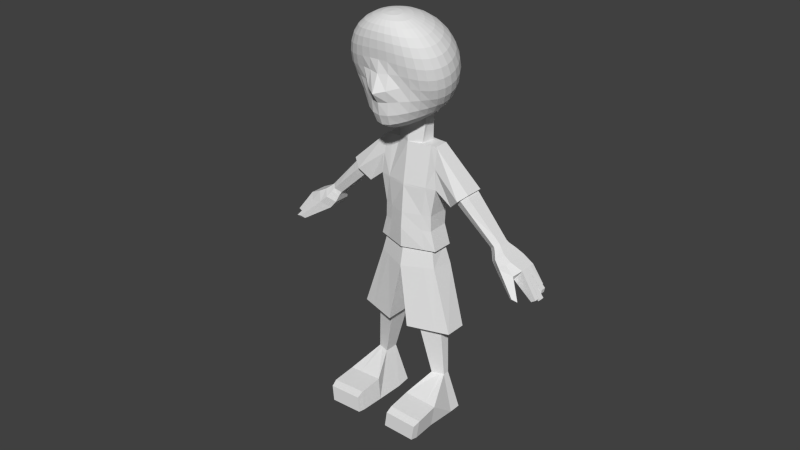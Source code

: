 # Source: character4-Bone_Weight.blend  (saved by Blender 3.4.6; exported with 4.5.12 LTS)
import bpy
from mathutils import Matrix  # noqa: F401  (used for matrix-valued properties, if any)

bpy.ops.wm.read_factory_settings(use_empty=True)
scene = bpy.context.scene
scene.name = 'Scene'

# ---- collections
col_collection_1 = bpy.data.collections.new('Collection 1'); scene.collection.children.link(col_collection_1)

# ---- world
world_world = bpy.data.worlds.new('World'); scene.world = world_world
world_world.color = (0.05088, 0.05088, 0.05088)
world_world.use_sun_shadow = False
world_world.sun_shadow_jitter_overblur = 0.0
world_world.cycles.sampling_method = 'NONE'
world_world.cycles.sample_map_resolution = 256

# ---- meshes
me_sphere = bpy.data.meshes.new('Sphere')
me_sphere.from_pydata([(-5.821e-08, 0.4234, 2.128), (-5.821e-08, 0.6634, 2.008), (-5.821e-08, 0.8997, 1.845), (-5.821e-08, 1.119, 1.642), (-5.821e-08, 1.309, 1.404), (-5.821e-08, 1.453, 1.136), (-5.821e-08, 1.541, 0.8441), (-5.821e-08, 1.571, 0.541), (-5.821e-08, 1.541, 0.2378), (-5.821e-08, 0.8805, -0.751), (0.05914, 0.4188, 2.128), (0.116, 0.6535, 2.009), (0.1684, 0.8845, 1.845), (0.2143, 1.099, 1.642), (0.252, 1.284, 1.404), (0.2801, 1.425, 1.136), (0.2973, 1.512, 0.8441), (0.3031, 1.541, 0.541), (0.2973, 1.512, 0.2378), (0.2801, 1.425, -0.05363), (0.252, 1.284, -0.3223), (0.2143, 1.095, -0.5577), (0.1684, 0.8639, -0.751), (0.116, 0.6043, -0.8922), (0.05914, 0.3247, -0.973), (0.116, 0.405, 2.131), (0.2275, 0.6245, 2.012), (0.3303, 0.8398, 1.848), (0.4205, 1.039, 1.644), (0.4944, 1.211, 1.404), (0.5493, 1.344, 1.136), (0.5832, 1.425, 0.8441), (0.5946, 1.453, 0.541), (0.5832, 1.425, 0.2378), (0.5493, 1.344, -0.05363), (0.4944, 1.211, -0.3223), (0.4205, 1.032, -0.5577), (0.3303, 0.8149, -0.7509), (0.2275, 0.5718, -0.8914), (0.116, 0.307, -0.9726), (0.1684, 0.3827, 2.134), (0.3303, 0.5778, 2.017), (0.4796, 0.768, 1.853), (0.6104, 0.9435, 1.647), (0.7178, 1.094, 1.406), (0.7975, 1.211, 1.136), (0.8467, 1.284, 0.8441), (0.8632, 1.309, 0.541), (0.8467, 1.284, 0.2378), (0.7975, 1.211, -0.05363), (0.7178, 1.091, -0.3223), (0.6104, 0.9308, -0.5577), (0.4796, 0.7361, -0.7503), (0.3303, 0.5194, -0.8898), (0.1684, 0.2781, -0.9718), (0.2143, 0.3531, 2.139), (0.4205, 0.5159, 2.024), (0.6104, 0.6733, 1.861), (0.7769, 0.8175, 1.654), (0.9135, 0.9406, 1.41), (1.015, 1.035, 1.137), (1.078, 1.095, 0.8443), (1.099, 1.116, 0.541), (1.078, 1.095, 0.2378), (1.015, 1.032, -0.05363), (0.9135, 0.9308, -0.3223), (0.7769, 0.7948, -0.5573), (0.6104, 0.6316, -0.7486), (0.4205, 0.4497, -0.8872), (0.2143, 0.2387, -0.9708), (0.252, 0.3173, 2.145), (0.4944, 0.442, 2.034), (0.7178, 0.5608, 1.872), (0.9135, 0.6685, 1.665), (1.074, 0.7595, 1.419), (1.194, 0.8286, 1.144), (1.267, 0.8713, 0.8486), (1.292, 0.8846, 0.5435), (1.267, 0.8666, 0.2395), (1.194, 0.8172, -0.05218), (1.074, 0.7382, -0.3203), (0.9135, 0.6331, -0.5544), (0.7178, 0.507, -0.7448), (0.4944, 0.3656, -0.8834), (0.252, 0.1898, -0.9696), (0.2801, 0.2771, 2.153), (0.5494, 0.3597, 2.047), (0.7975, 0.4367, 1.887), (1.015, 0.5049, 1.681), (1.194, 0.5613, 1.434), (1.326, 0.6029, 1.158), (1.408, 0.6271, 0.8604), (1.436, 0.6321, 0.5533), (1.408, 0.6168, 0.2478), (1.326, 0.5812, -0.04475), (1.194, 0.5263, -0.3133), (1.015, 0.4544, -0.5476), (0.7975, 0.3684, -0.7383), (0.5493, 0.2668, -0.8789), (0.2801, 0.1328, -0.9683), (0.2973, 0.2342, 2.161), (0.5832, 0.273, 2.062), (0.8467, 0.3071, 1.907), (1.078, 0.3355, 1.703), (1.267, 0.3571, 1.458), (1.408, 0.371, 1.181), (1.495, 0.3764, 0.8818), (1.524, 0.3727, 0.5729), (1.495, 0.3597, 0.2653), (1.408, 0.3374, -0.0292), (1.267, 0.3064, -0.2996), (1.078, 0.2677, -0.5357), (0.8467, 0.2225, -0.7285), (0.5832, 0.1552, -0.8742), (0.2973, 0.06952, -0.967), (0.3031, 0.1903, 2.17), (0.5946, 0.1857, 2.079), (0.8632, 0.1784, 1.931), (1.099, 0.1687, 1.732), (1.292, 0.1575, 1.49), (1.436, 0.1452, 1.214), (1.524, 0.1326, 0.9145), (1.554, 0.1203, 0.6038), (1.524, 0.1087, 0.2936), (1.436, 0.09831, -0.004213), (1.292, 0.0893, -0.2783), (1.099, 0.08188, -0.5183), (0.8632, 0.06698, -0.7171), (0.5946, 0.03332, -0.8696), (0.3031, 0.001804, -0.9658), (0.2973, 0.1473, 2.18), (0.5832, 0.1016, 2.099), (0.8467, 0.05612, 1.959), (1.078, 0.0124, 1.767), (1.267, -0.02799, 1.53), (1.408, -0.0634, 1.257), (1.495, -0.09217, 0.9587), (1.524, -0.1128, 0.6465), (1.495, -0.124, 0.333), (1.408, -0.1249, 0.03046), (1.267, -0.1151, -0.2493), (1.078, -0.1005, -0.4966), (0.8467, -0.1003, -0.706), (0.5832, -0.09555, -0.8654), (0.2973, -0.06802, -0.9648), (0.2801, 0.1067, 2.19), (0.5493, 0.02375, 2.119), (0.7975, -0.05486, 1.99), (1.015, -0.1273, 1.808), (1.194, -0.1916, 1.578), (1.326, -0.2461, 1.31), (1.408, -0.2884, 1.013), (1.436, -0.3167, 0.7), (1.408, -0.3288, 0.3825), (1.326, -0.3231, 0.0738), (1.194, -0.3024, -0.2143), (1.015, -0.2931, -0.4759), (0.7975, -0.2762, -0.6966), (0.5493, -0.2277, -0.8623), (0.2801, -0.1374, -0.9641), (0.252, 0.06997, 2.2), (0.4944, -0.04517, 2.14), (0.7178, -0.151, 2.023), (0.9135, -0.2458, 1.852), (1.074, -0.3281, 1.631), (1.194, -0.3967, 1.37), (1.267, -0.4496, 1.076), (1.292, -0.4846, 0.7614), (1.267, -0.499, 0.4394), (1.194, -0.4911, 0.1231), (1.074, -0.4951, -0.1816), (0.9135, -0.4957, -0.459), (0.7178, -0.4566, -0.6898), (0.4944, -0.3586, -0.8604), (0.252, -0.2035, -0.9636), (0.2143, 0.03834, 2.208), (0.4205, -0.1032, 2.159), (0.6104, -0.23, 2.054), (0.7769, -0.3407, 1.895), (0.9135, -0.4348, 1.686), (1.015, -0.5123, 1.432), (1.078, -0.5725, 1.142), (1.099, -0.6133, 0.8265), (1.078, -0.6313, 0.4995), (1.015, -0.654, 0.1685), (0.9135, -0.6974, -0.156), (0.7769, -0.704, -0.448), (0.6104, -0.6352, -0.6868), (0.4205, -0.4823, -0.86), (0.2143, -0.2633, -0.9635), (0.1684, 0.01279, 2.216), (0.3303, -0.1492, 2.176), (0.4796, -0.2909, 2.083), (0.6104, -0.4114, 1.935), (0.7178, -0.5117, 1.737), (0.7975, -0.5934, 1.491), (0.8467, -0.6577, 1.205), (0.8632, -0.7034, 0.8894), (0.8467, -0.7354, 0.5553), (0.7975, -0.8195, 0.2032), (0.7178, -0.9015, -0.1401), (0.6104, -0.9082, -0.4441), (0.4796, -0.8022, -0.6875), (0.3303, -0.5918, -0.8609), (0.1684, -0.3139, -0.9636), (-5.821e-08, -0.0108, -0.9987), (0.116, -0.005953, 2.222), (0.2275, -0.1823, 2.19), (0.3303, -0.3337, 2.105), (0.4205, -0.4593, 1.968), (0.4944, -0.5613, 1.779), (0.5493, -0.6433, 1.542), (0.5832, -0.709, 1.26), (0.5946, -0.7585, 0.9433), (0.5832, -0.8308, 0.5969), (0.5493, -0.9714, 0.2256), (0.4944, -1.088, -0.1338), (0.4205, -1.09, -0.4464), (0.3303, -0.943, -0.691), (0.2275, -0.6789, -0.8625), (0.116, -0.3525, -0.9638), (0.05914, -0.01739, 2.225), (0.116, -0.2023, 2.198), (0.1684, -0.3588, 2.12), (0.2143, -0.4866, 1.99), (0.252, -0.5879, 1.808), (0.2801, -0.668, 1.576), (0.2973, -0.7331, 1.298), (0.3031, -0.8337, 0.9745), (0.2973, -1.091, 0.5977), (0.2801, -1.113, 0.2331), (0.252, -1.226, -0.1339), (0.2143, -1.223, -0.4518), (0.1684, -1.04, -0.695), (0.116, -0.7354, -0.864), (0.05914, -0.3767, -0.964), (-6.942e-08, -0.02124, 2.226), (5.831e-09, -0.2089, 2.201), (-1.732e-08, -0.3671, 2.125), (-9.836e-08, -0.4954, 1.997), (-1.91e-07, -0.5961, 1.818), (4.056e-08, -0.6748, 1.589), (-1.91e-07, -0.7389, 1.312), (-2.141e-07, -0.9142, 0.9787), (-1.91e-07, -1.29, 0.5838), (4.056e-08, -1.199, 0.2307), (-1.91e-07, -1.278, -0.135), (-9.836e-08, -1.274, -0.4549), (-7.521e-08, -1.075, -0.6968), (-5.205e-08, -0.755, -0.8646), (-5.205e-08, -0.3849, -0.964), (-0.05914, -0.01739, 2.225), (-0.116, -0.2023, 2.198), (-0.1684, -0.3588, 2.12), (-0.2143, -0.4866, 1.99), (-0.252, -0.5879, 1.808), (-0.2801, -0.668, 1.576), (-0.2973, -0.7331, 1.298), (-0.3031, -0.8337, 0.9745), (-0.2973, -1.091, 0.5977), (-0.2801, -1.113, 0.2331), (-0.252, -1.226, -0.1339), (-0.2143, -1.223, -0.4518), (-0.1684, -1.04, -0.695), (-0.116, -0.7354, -0.864), (-0.05914, -0.3767, -0.964), (-0.116, -0.005953, 2.222), (-0.2275, -0.1823, 2.19), (-0.3303, -0.3337, 2.105), (-0.4205, -0.4593, 1.968), (-0.4944, -0.5613, 1.779), (-0.5493, -0.6433, 1.542), (-0.5832, -0.709, 1.26), (-0.5946, -0.7585, 0.9433), (-0.5832, -0.8308, 0.5969), (-0.5493, -0.9714, 0.2256), (-0.4944, -1.088, -0.1338), (-0.4205, -1.09, -0.4464), (-0.3303, -0.943, -0.691), (-0.2275, -0.6789, -0.8625), (-0.116, -0.3525, -0.9638), (-0.1684, 0.01279, 2.216), (-0.3303, -0.1492, 2.176), (-0.4796, -0.2909, 2.083), (-0.6104, -0.4114, 1.935), (-0.7178, -0.5117, 1.737), (-0.7975, -0.5934, 1.491), (-0.8467, -0.6577, 1.205), (-0.8632, -0.7034, 0.8894), (-0.8467, -0.7354, 0.5553), (-0.7975, -0.8195, 0.2032), (-0.7178, -0.9015, -0.1401), (-0.6104, -0.9082, -0.4441), (-0.4796, -0.8022, -0.6875), (-0.3303, -0.5918, -0.8609), (-0.1684, -0.3139, -0.9636), (-4.162e-07, 0.1919, 2.201), (-0.2143, 0.03834, 2.208), (-0.4205, -0.1032, 2.159), (-0.6104, -0.23, 2.054), (-0.7769, -0.3407, 1.895), (-0.9135, -0.4348, 1.686), (-1.015, -0.5123, 1.432), (-1.078, -0.5725, 1.142), (-1.099, -0.6133, 0.8265), (-1.078, -0.6313, 0.4995), (-1.015, -0.654, 0.1685), (-0.9135, -0.6974, -0.156), (-0.7769, -0.704, -0.448), (-0.6104, -0.6352, -0.6868), (-0.4205, -0.4823, -0.86), (-0.2143, -0.2633, -0.9635), (-0.252, 0.06997, 2.2), (-0.4944, -0.04517, 2.14), (-0.7178, -0.151, 2.023), (-0.9135, -0.2458, 1.852), (-1.074, -0.3281, 1.631), (-1.194, -0.3967, 1.37), (-1.267, -0.4496, 1.076), (-1.292, -0.4846, 0.7614), (-1.267, -0.499, 0.4394), (-1.194, -0.4911, 0.1231), (-1.074, -0.4951, -0.1816), (-0.9135, -0.4957, -0.459), (-0.7178, -0.4566, -0.6898), (-0.4944, -0.3586, -0.8604), (-0.252, -0.2035, -0.9636), (-0.2801, 0.1067, 2.19), (-0.5493, 0.02375, 2.119), (-0.7975, -0.05486, 1.99), (-1.015, -0.1273, 1.808), (-1.194, -0.1916, 1.578), (-1.326, -0.2461, 1.31), (-1.408, -0.2884, 1.013), (-1.436, -0.3167, 0.7), (-1.408, -0.3288, 0.3825), (-1.326, -0.3231, 0.0738), (-1.194, -0.3024, -0.2143), (-1.015, -0.2931, -0.4759), (-0.7975, -0.2762, -0.6966), (-0.5493, -0.2277, -0.8623), (-0.2801, -0.1374, -0.9641), (-0.2973, 0.1473, 2.18), (-0.5832, 0.1016, 2.099), (-0.8467, 0.05612, 1.959), (-1.078, 0.0124, 1.767), (-1.267, -0.02799, 1.53), (-1.408, -0.0634, 1.257), (-1.495, -0.09217, 0.9587), (-1.524, -0.1128, 0.6465), (-1.495, -0.124, 0.333), (-1.408, -0.1249, 0.03046), (-1.267, -0.1151, -0.2493), (-1.078, -0.1005, -0.4966), (-0.8467, -0.1003, -0.706), (-0.5832, -0.09555, -0.8654), (-0.2973, -0.06802, -0.9648), (-0.3031, 0.1903, 2.17), (-0.5946, 0.1857, 2.079), (-0.8632, 0.1784, 1.931), (-1.099, 0.1687, 1.732), (-1.292, 0.1575, 1.49), (-1.436, 0.1452, 1.214), (-1.524, 0.1326, 0.9145), (-1.554, 0.1203, 0.6038), (-1.524, 0.1087, 0.2936), (-1.436, 0.09831, -0.004212), (-1.292, 0.0893, -0.2783), (-1.099, 0.08188, -0.5183), (-0.8632, 0.06698, -0.7171), (-0.5946, 0.03332, -0.8696), (-0.3031, 0.001804, -0.9658), (-0.2973, 0.2342, 2.161), (-0.5832, 0.273, 2.062), (-0.8467, 0.3071, 1.907), (-1.078, 0.3355, 1.703), (-1.267, 0.3571, 1.458), (-1.408, 0.371, 1.181), (-1.495, 0.3764, 0.8818), (-1.524, 0.3727, 0.5729), (-1.495, 0.3597, 0.2653), (-1.408, 0.3374, -0.0292), (-1.267, 0.3064, -0.2996), (-1.078, 0.2677, -0.5357), (-0.8467, 0.2225, -0.7285), (-0.5832, 0.1552, -0.8742), (-0.2973, 0.06952, -0.967), (-0.2801, 0.2771, 2.153), (-0.5493, 0.3597, 2.047), (-0.7975, 0.4367, 1.887), (-1.015, 0.5049, 1.681), (-1.194, 0.5613, 1.434), (-1.326, 0.6029, 1.158), (-1.408, 0.6271, 0.8604), (-1.436, 0.6321, 0.5533), (-1.408, 0.6168, 0.2478), (-1.326, 0.5812, -0.04475), (-1.194, 0.5263, -0.3133), (-1.015, 0.4544, -0.5476), (-0.7975, 0.3684, -0.7383), (-0.5493, 0.2668, -0.8789), (-0.2801, 0.1328, -0.9683), (-0.252, 0.3173, 2.145), (-0.4944, 0.442, 2.034), (-0.7178, 0.5608, 1.872), (-0.9135, 0.6685, 1.665), (-1.074, 0.7595, 1.419), (-1.194, 0.8286, 1.144), (-1.267, 0.8713, 0.8486), (-1.292, 0.8846, 0.5435), (-1.267, 0.8666, 0.2395), (-1.194, 0.8172, -0.05218), (-1.074, 0.7382, -0.3203), (-0.9135, 0.6331, -0.5544), (-0.7178, 0.507, -0.7448), (-0.4944, 0.3656, -0.8834), (-0.252, 0.1898, -0.9696), (-0.2143, 0.3531, 2.139), (-0.4205, 0.5159, 2.024), (-0.6104, 0.6733, 1.861), (-0.7769, 0.8175, 1.654), (-0.9135, 0.9406, 1.41), (-1.015, 1.035, 1.137), (-1.078, 1.095, 0.8443), (-1.099, 1.116, 0.541), (-1.078, 1.095, 0.2378), (-1.015, 1.032, -0.05363), (-0.9135, 0.9308, -0.3223), (-0.7769, 0.7948, -0.5573), (-0.6104, 0.6316, -0.7486), (-0.4205, 0.4497, -0.8872), (-0.2143, 0.2387, -0.9708), (-0.1684, 0.3827, 2.134), (-0.3303, 0.5778, 2.017), (-0.4796, 0.768, 1.853), (-0.6104, 0.9435, 1.647), (-0.7178, 1.094, 1.406), (-0.7975, 1.211, 1.136), (-0.8467, 1.284, 0.8441), (-0.8632, 1.309, 0.541), (-0.8467, 1.284, 0.2378), (-0.7975, 1.211, -0.05363), (-0.7178, 1.091, -0.3223), (-0.6104, 0.9308, -0.5577), (-0.4796, 0.7361, -0.7503), (-0.3303, 0.5194, -0.8898), (-0.1684, 0.2781, -0.9718), (-0.116, 0.405, 2.131), (-0.2275, 0.6245, 2.012), (-0.3303, 0.8398, 1.848), (-0.4205, 1.039, 1.644), (-0.4944, 1.211, 1.404), (-0.5493, 1.344, 1.136), (-0.5832, 1.425, 0.8441), (-0.5946, 1.453, 0.541), (-0.5832, 1.425, 0.2378), (-0.5493, 1.344, -0.05363), (-0.4944, 1.211, -0.3223), (-0.4205, 1.032, -0.5577), (-0.3303, 0.8149, -0.7509), (-0.2275, 0.5718, -0.8914), (-0.116, 0.307, -0.9726), (-0.05914, 0.4188, 2.128), (-0.116, 0.6535, 2.009), (-0.1684, 0.8845, 1.845), (-0.2143, 1.099, 1.642), (-0.252, 1.284, 1.404), (-0.2801, 1.425, 1.136), (-0.2973, 1.512, 0.8441), (-0.3031, 1.541, 0.541), (-0.2973, 1.512, 0.2378), (-0.2801, 1.425, -0.05363), (-0.252, 1.284, -0.3223), (-0.2143, 1.095, -0.5577), (-0.1684, 0.8639, -0.751), (-0.116, 0.6043, -0.8922), (-0.05914, 0.3247, -0.973), (4.056e-08, 1.453, -0.05363), (3.647e-07, 1.309, -0.3223), (1.795e-07, 1.116, -0.5577), (6.371e-08, 0.6154, -0.8924), (-3.469e-08, 0.3306, -0.9732), (1.86, -1.156, -2.726), (0.501, -0.07761, -1.763), (1.86, -0.3028, -3.054), (0.4575, -0.4727, -1.611), (1.018, -0.3749, -2.964), (1.018, -1.012, -2.719), (0.8597, -0.6855, -3.771), (0.8597, -1.323, -3.526), (0.8362, -0.855, -4.212), (0.8721, -1.493, -3.966), (0.9684, -0.165, -2.387), (0.9684, -0.7739, -2.153), (1.031, -1.07, -4.771), (1.508, -1.102, -3.1), (1.031, -1.708, -4.525), (1.508, -0.6115, -3.293), (2.088, -0.9151, -2.602), (2.088, -0.39, -2.804), (0.8879, -1.119, -4.758), (0.8879, -1.663, -4.549), (1.063, -1.283, -5.356), (1.008, -1.915, -5.032), (1.631, -2.042, -7.069), (1.631, -2.67, -6.827), (0.3863, -1.672, -7.211), (0.3863, -3.04, -6.685), (1.219, -2.199, -7.034), (1.219, -2.53, -6.907), (0.5622, -2.004, -7.109), (0.5622, -2.725, -6.832), (1.314, -2.852, -8.518), (1.314, -3.04, -8.445), (0.9401, -2.741, -8.56), (0.9401, -3.152, -8.402), (1.868, -1.048, -2.759), (1.868, -0.3899, -3.021), (1.683, -1.012, -2.948), (1.683, -0.5687, -3.123), (2.031, -0.9067, -2.655), (2.031, -0.4326, -2.837), (2.997, -1.357, -3.788), (2.997, -0.8662, -3.977), (2.82, -1.301, -3.943), (2.82, -1.018, -4.054), (3.101, -1.227, -3.737), (3.101, -0.9245, -3.853), (3.165, -1.608, -3.982), (3.165, -0.8933, -4.257), (2.964, -1.519, -4.206), (2.964, -1.038, -4.395), (3.341, -1.405, -3.888), (3.341, -0.8908, -4.085), (3.373, -1.758, -4.138), (3.373, -0.9494, -4.449), (3.143, -1.635, -4.403), (3.143, -1.086, -4.619), (3.574, -1.488, -3.994), (3.574, -0.9001, -4.221), (3.765, -1.721, -4.255), (3.765, -0.9933, -4.535), (3.679, -1.623, -4.498), (3.679, -1.157, -4.682), (3.936, -1.505, -4.171), (3.936, -1.007, -4.363), (3.679, -1.39, -4.59), (3.936, -1.256, -4.267), (3.679, -1.507, -4.544), (3.936, -1.131, -4.315), (3.679, -1.273, -4.636), (3.936, -1.381, -4.219), (4.319, -1.847, -4.877), (4.456, -1.822, -4.788), (4.319, -1.714, -4.93), (4.456, -1.68, -4.843), (4.42, -1.521, -5.035), (4.462, -1.494, -4.995), (4.42, -1.668, -4.977), (4.462, -1.65, -4.935), (4.35, -1.428, -4.952), (4.364, -1.376, -4.845), (4.364, -1.233, -4.901), (4.35, -1.294, -5.005), (4.189, -1.155, -5.021), (4.215, -1.103, -4.939), (4.215, -1.196, -4.904), (4.189, -1.241, -4.986), (3.981, -2.208, -4.574), (3.883, -2.155, -4.687), (4.148, -2.192, -4.624), (4.111, -2.15, -4.728), (1.661, -3.168, -9.644), (1.661, -3.523, -9.508), (0.551, -3.057, -9.687), (0.5219, -3.502, -9.55), (1.676, -4.083, -8.608), (0.6019, -4.062, -8.578), (1.583, -4.347, -9.23), (0.5164, -4.329, -9.208), (1.698, -4.791, -8.433), (0.6241, -4.77, -8.404), (1.614, -5.029, -8.983), (0.5477, -5.011, -8.961), (1.654, -5.02, -8.446), (0.6262, -5.003, -8.421), (1.587, -5.21, -8.884), (0.567, -5.195, -8.866), (0.9182, -0.041, -1.777), (0.9182, -0.4575, -1.617), (0.5538, 0.2903, -0.6637), (0.5538, -0.005913, -0.6765), (0.07068, 0.4302, -0.6577), (0.07068, -0.1458, -0.6826), (0.05433, 0.07302, -1.837), (-1.735, -1.143, -2.749), (-0.3923, -0.07761, -1.763), (-1.735, -0.2902, -3.077), (-0.3505, -0.4614, -1.616), (-0.9098, -0.3749, -2.964), (-0.9098, -1.012, -2.719), (-0.751, -0.6855, -3.771), (-0.751, -1.323, -3.526), (-0.7275, -0.855, -4.212), (-0.7635, -1.493, -3.966), (-0.8597, -0.1887, -2.378), (-0.8597, -0.7612, -2.158), (-0.9221, -1.07, -4.771), (-1.402, -1.111, -3.117), (-0.9221, -1.708, -4.525), (-1.402, -0.6203, -3.31), (-1.979, -0.9151, -2.602), (-1.979, -0.39, -2.804), (0.05433, -0.7951, -4.877), (0.05433, -2.026, -4.403), (0.05433, -0.1271, -3.046), (0.05433, -1.222, -2.624), (0.05433, -1.605, -3.417), (0.05433, -0.4026, -3.88), (0.05433, -1.811, -3.844), (0.05433, -0.569, -4.322), (-0.7793, -1.119, -4.758), (-0.7793, -1.663, -4.549), (0.05433, -0.8468, -4.863), (0.05433, -1.935, -4.444), (-0.9543, -1.283, -5.356), (-0.8996, -1.915, -5.032), (0.05433, -0.9541, -5.483), (0.05433, -2.271, -4.976), (-1.523, -2.042, -7.069), (-1.523, -2.67, -6.827), (-0.2776, -1.672, -7.211), (-0.2776, -3.04, -6.685), (-1.11, -2.199, -7.034), (-1.11, -2.53, -6.907), (-0.4535, -2.004, -7.109), (-0.4535, -2.725, -6.832), (-1.205, -2.852, -8.518), (-1.205, -3.04, -8.445), (-0.8314, -2.741, -8.56), (-0.8314, -3.152, -8.402), (-1.742, -1.042, -2.77), (-1.734, -0.4051, -3.021), (-1.557, -1.014, -2.953), (-1.557, -0.5705, -3.127), (-1.904, -0.9085, -2.659), (-1.904, -0.4344, -2.842), (-2.87, -1.359, -3.793), (-2.87, -0.868, -3.982), (-2.694, -1.303, -3.947), (-2.694, -1.02, -4.058), (-2.974, -1.228, -3.742), (-2.974, -0.9263, -3.858), (-3.038, -1.628, -3.979), (-3.038, -0.8951, -4.261), (-2.837, -1.52, -4.211), (-2.837, -1.04, -4.4), (-3.214, -1.406, -3.892), (-3.214, -0.8926, -4.09), (-3.246, -1.76, -4.143), (-3.246, -0.9512, -4.454), (-3.017, -1.637, -4.407), (-3.017, -1.088, -4.623), (-3.447, -1.49, -3.999), (-3.447, -0.9019, -4.225), (-3.638, -1.722, -4.26), (-3.638, -0.9951, -4.54), (-3.552, -1.625, -4.503), (-3.552, -1.159, -4.686), (-3.809, -1.507, -4.175), (-3.809, -1.008, -4.367), (-3.552, -1.392, -4.594), (-3.809, -1.258, -4.271), (-3.552, -1.508, -4.549), (-3.809, -1.133, -4.319), (-3.552, -1.275, -4.64), (-3.809, -1.382, -4.223), (-4.192, -1.849, -4.882), (-4.329, -1.824, -4.792), (-4.192, -1.716, -4.934), (-4.329, -1.681, -4.847), (-4.294, -1.523, -5.039), (-4.335, -1.496, -5.0), (-4.294, -1.669, -4.982), (-4.335, -1.652, -4.94), (-4.223, -1.43, -4.957), (-4.237, -1.377, -4.85), (-4.237, -1.234, -4.905), (-4.223, -1.296, -5.01), (-4.062, -1.156, -5.025), (-4.088, -1.105, -4.944), (-4.088, -1.198, -4.908), (-4.062, -1.243, -4.991), (-3.854, -2.209, -4.579), (-3.756, -2.157, -4.692), (-4.021, -2.193, -4.629), (-3.984, -2.152, -4.732), (-1.552, -3.168, -9.644), (-1.552, -3.523, -9.508), (-0.4423, -3.057, -9.687), (-0.4133, -3.502, -9.55), (-1.568, -4.083, -8.608), (-0.4932, -4.062, -8.578), (-1.474, -4.347, -9.23), (-0.4077, -4.329, -9.208), (-1.59, -4.791, -8.433), (-0.5155, -4.77, -8.404), (-1.505, -5.029, -8.983), (-0.439, -5.011, -8.961), (-1.545, -5.02, -8.446), (-0.5176, -5.003, -8.421), (-1.478, -5.21, -8.884), (-0.4584, -5.195, -8.866), (-0.8096, -0.03784, -1.807), (-0.8096, -0.4648, -1.628), (0.05433, 0.002061, -1.794), (-0.4451, 0.2903, -0.6637), (0.05433, -0.6187, -1.555), (-0.4451, -0.005913, -0.6765), (0.0686, 0.4302, -0.6577), (0.0686, -0.1458, -0.6826), (3.164, -0.9287, -3.925), (3.047, -0.8821, -4.058), (3.047, -1.419, -3.852), (3.164, -1.271, -3.794), (2.865, -1.033, -4.147), (2.865, -1.353, -4.021), (-2.135, -0.9775, -2.893), (-2.135, -0.5405, -3.061), (-1.985, -1.11, -2.991), (-1.802, -1.076, -3.168), (-1.802, -0.6675, -3.328), (-1.979, -0.505, -3.228), (3.547, -1.919, -4.558), (3.914, -1.91, -4.623), (3.974, -1.977, -4.456), (3.704, -2.003, -4.376), (3.679, -1.584, -4.514), (3.143, -1.592, -4.42), (3.303, -1.712, -4.058), (3.508, -1.607, -4.043), (3.105, -1.611, -4.361), (3.899, -1.551, -4.189), (2.122, -0.4969, -3.235), (1.939, -1.077, -3.172), (2.271, -0.5431, -3.065), (1.939, -0.6697, -3.332), (2.122, -1.118, -2.99), (2.271, -0.9785, -2.898), (1.754, -0.5967, -3.181), (1.939, -1.067, -2.823), (2.098, -0.9266, -2.722), (1.939, -0.4195, -3.08), (1.754, -1.03, -3.01), (2.098, -0.4632, -2.9), (2.02, -0.4538, -3.149), (1.836, -1.051, -3.082), (2.175, -0.4986, -2.974), (1.836, -0.629, -3.248), (2.02, -1.09, -2.897), (2.175, -0.9496, -2.8), (2.82, -0.7914, -3.827), (2.642, -1.255, -3.786), (2.933, -0.8472, -3.694), (2.642, -0.9477, -3.907), (2.82, -1.308, -3.626), (2.933, -1.176, -3.567), (-1.972, -0.4656, -2.906), (-1.629, -1.032, -3.016), (-1.806, -0.4344, -3.082), (-1.629, -0.599, -3.186), (-1.813, -1.062, -2.835), (-1.972, -0.9288, -2.728), (-2.047, -0.5001, -2.978), (-1.709, -1.052, -3.086), (-1.886, -0.467, -3.149), (-1.709, -0.6306, -3.252), (-1.892, -1.084, -2.907), (-2.047, -0.9512, -2.804), (0.5903, -2.757, -6.948), (1.226, -2.568, -7.021), (1.226, -2.247, -7.144), (0.5903, -2.059, -7.217), (-0.4882, -2.764, -6.976), (-1.119, -2.577, -7.048), (-1.119, -2.259, -7.17), (-0.4882, -2.072, -7.242), (1.026, -1.015, -2.729), (1.026, -0.3804, -2.973), (0.9836, -0.1679, -2.404), (0.9836, -0.7837, -2.167), (0.9424, -0.467, -1.638), (0.9424, -0.04808, -1.799), (-0.9208, -1.016, -2.733), (-0.9208, -0.3829, -2.977), (-0.882, -0.1931, -2.403), (-0.882, -0.7755, -2.179), (-0.845, -0.4714, -1.647), (-0.845, -0.04822, -1.81), (0.05433, -0.1434, -3.095), (1.009, -0.3933, -3.012), (1.009, -1.031, -2.767), (0.05433, -1.245, -2.671), (-0.9004, -0.3933, -3.012), (-0.9004, -1.031, -2.767), (-0.5943, -0.9779, -4.806), (-0.5943, -1.815, -4.484), (-0.5861, -1.083, -2.687), (-0.5861, -0.2917, -2.992), (-0.4807, -0.5906, -3.808), (-0.4807, -1.418, -3.49), (-0.4889, -1.6, -3.925), (-0.4651, -0.759, -4.249), (-0.4994, -1.028, -4.793), (-0.4994, -1.755, -4.513), (-0.6157, -1.173, -5.398), (-0.5793, -2.034, -5.013), (-1.105, -1.918, -7.117), (-1.105, -2.794, -6.78), (-0.8896, -2.134, -7.059), (-0.8896, -2.596, -6.881), (-1.08, -2.815, -8.532), (-1.08, -3.078, -8.431), (-1.18, -3.131, -9.659), (-1.17, -3.516, -9.522), (-1.207, -4.076, -8.598), (-1.116, -4.341, -9.223), (-1.229, -4.784, -8.423), (-1.147, -5.023, -8.975), (-1.2, -5.014, -8.438), (-1.136, -5.205, -8.878), (-0.9071, -2.196, -7.194), (-0.9071, -2.64, -7.024), (-0.5799, -0.3094, -3.04), (-0.5799, -1.103, -2.735), (0.05433, -0.8805, -4.85), (0.05433, -0.8794, -4.844), (-0.6391, -0.006065, -1.794), (-0.9208, 0.9221, -0.3222), (-0.6275, -0.4664, -1.614), (-0.8716, 0.6827, -0.5553), (-0.8478, 0.5907, -0.6184), (-0.9232, 0.9405, -0.2967), (0.724, -0.9838, -4.804), (0.724, -1.808, -4.487), (0.7155, -1.078, -2.689), (0.7155, -0.297, -2.99), (0.6066, -0.5966, -3.806), (0.6066, -1.412, -3.492), (0.6152, -1.593, -3.928), (0.5905, -0.7652, -4.246), (0.626, -1.033, -4.791), (0.626, -1.749, -4.516), (0.7461, -1.18, -5.396), (0.7085, -2.027, -5.014), (1.24, -1.926, -7.114), (1.24, -2.786, -6.783), (1.012, -2.138, -7.058), (1.012, -2.591, -6.883), (1.197, -2.817, -8.531), (1.197, -3.075, -8.431), (1.312, -3.133, -9.658), (1.303, -3.516, -9.521), (1.339, -4.076, -8.599), (1.248, -4.341, -9.223), (1.361, -4.784, -8.424), (1.279, -5.023, -8.976), (1.331, -5.015, -8.438), (1.267, -5.205, -8.878), (1.026, -2.188, -7.167), (1.026, -2.627, -6.998), (0.7091, -0.3148, -3.038), (0.7091, -1.098, -2.737), (0.8267, 1.035, -0.3233), (0.7735, 0.5429, -0.6906), (0.7524, -0.4704, -1.612), (0.8071, 0.7591, -0.5567), (0.7007, -0.01741, -1.79), (1.2, -0.2856, -0.2174), (0.9065, -0.0872, -0.7198), (-3.051, -0.9169, -3.948), (-2.929, -0.8779, -4.082), (-2.929, -1.455, -3.86), (-3.051, -1.294, -3.802), (-2.754, -1.024, -4.173), (-2.754, -1.377, -4.034), (-2.801, -1.177, -3.566), (-2.688, -1.307, -3.627), (-2.51, -0.9474, -3.908), (-2.687, -0.7931, -3.826), (-2.51, -1.256, -3.786), (-2.801, -0.8467, -3.693)], [(715, 717)], [(478, 477, 19, 20), (3, 2, 12, 13), (479, 478, 20, 21), (4, 3, 13, 14), (9, 479, 21, 22), (5, 4, 14, 15), (480, 9, 22, 23), (6, 5, 15, 16), (481, 480, 23, 24), (7, 6, 16, 17), (0, 296, 10), (205, 481, 24), (8, 7, 17, 18), (1, 0, 10, 11), (477, 8, 18, 19), (2, 1, 11, 12), (11, 10, 25, 26), (19, 18, 33, 34), (12, 11, 26, 27), (20, 19, 34, 35), (13, 12, 27, 28), (21, 20, 35, 36), (14, 13, 28, 29), (22, 21, 36, 37), (15, 14, 29, 30), (23, 22, 37, 38), (16, 15, 30, 31), (24, 23, 38, 39), (17, 16, 31, 32), (10, 296, 25), (205, 24, 39), (18, 17, 32, 33), (30, 29, 44, 45), (38, 37, 52, 53), (31, 30, 45, 46), (39, 38, 53, 54), (32, 31, 46, 47), (25, 296, 40), (205, 39, 54), (33, 32, 47, 48), (26, 25, 40, 41), (34, 33, 48, 49), (27, 26, 41, 42), (35, 34, 49, 50), (28, 27, 42, 43), (36, 35, 50, 51), (29, 28, 43, 44), (37, 36, 51, 52), (49, 48, 63, 64), (42, 41, 56, 57), (50, 49, 64, 65), (43, 42, 57, 58), (51, 50, 65, 66), (44, 43, 58, 59), (52, 51, 66, 67), (45, 44, 59, 60), (53, 52, 67, 68), (46, 45, 60, 61), (54, 53, 68, 69), (47, 46, 61, 62), (40, 296, 55), (205, 54, 69), (48, 47, 62, 63), (41, 40, 55, 56), (68, 67, 82, 83), (61, 60, 75, 76), (69, 68, 83, 84), (62, 61, 76, 77), (55, 296, 70), (205, 69, 84), (63, 62, 77, 78), (56, 55, 70, 71), (64, 63, 78, 79), (57, 56, 71, 72), (65, 64, 79, 80, 873), (58, 57, 72, 73), (66, 65, 873, 876), (59, 58, 73, 74), (67, 66, 876, 874, 82), (60, 59, 74, 75), (80, 79, 94, 95), (73, 72, 87, 88), (81, 80, 95, 96), (74, 73, 88, 89), (82, 874, 81, 96, 97), (75, 74, 89, 90), (83, 82, 97, 98), (76, 75, 90, 91), (84, 83, 98, 99), (77, 76, 91, 92), (70, 296, 85), (205, 84, 99), (78, 77, 92, 93), (71, 70, 85, 86), (79, 78, 93, 94), (72, 71, 86, 87), (99, 98, 113, 114), (92, 91, 106, 107), (85, 296, 100), (205, 99, 114), (93, 92, 107, 108), (86, 85, 100, 101), (94, 93, 108, 109), (87, 86, 101, 102), (95, 94, 109, 110), (88, 87, 102, 103), (96, 95, 110, 111), (89, 88, 103, 104), (97, 96, 111, 112), (90, 89, 104, 105), (98, 97, 112, 113), (91, 90, 105, 106), (103, 102, 117, 118), (111, 110, 125, 126), (104, 103, 118, 119), (112, 111, 126, 127), (105, 104, 119, 120), (113, 112, 127, 128), (106, 105, 120, 121), (114, 113, 128, 129), (107, 106, 121, 122), (100, 296, 115), (205, 114, 129), (108, 107, 122, 123), (101, 100, 115, 116), (109, 108, 123, 124), (102, 101, 116, 117), (110, 109, 124, 125), (122, 121, 136, 137), (115, 296, 130), (205, 129, 144), (123, 122, 137, 138), (116, 115, 130, 131), (124, 123, 138, 139), (117, 116, 131, 132), (125, 124, 139, 140), (118, 117, 132, 133), (126, 125, 140, 879, 141), (119, 118, 133, 134), (127, 126, 141, 142), (120, 119, 134, 135), (128, 127, 142, 143), (121, 120, 135, 136), (129, 128, 143, 144), (141, 879, 878, 155, 156), (134, 133, 148, 149), (142, 141, 156, 157), (135, 134, 149, 150), (143, 142, 157, 158), (136, 135, 150, 151), (144, 143, 158, 159), (137, 136, 151, 152), (130, 296, 145), (205, 144, 159), (138, 137, 152, 153), (131, 130, 145, 146), (139, 138, 153, 154), (132, 131, 146, 147), (140, 139, 154, 155, 878), (133, 132, 147, 148), (145, 296, 160), (205, 159, 174), (153, 152, 167, 168), (146, 145, 160, 161), (154, 153, 168, 169), (147, 146, 161, 162), (155, 154, 169, 170), (148, 147, 162, 163), (156, 155, 170, 171), (149, 148, 163, 164), (157, 156, 171, 172), (150, 149, 164, 165), (158, 157, 172, 173), (151, 150, 165, 166), (159, 158, 173, 174), (152, 151, 166, 167), (164, 163, 178, 179), (172, 171, 186, 187), (165, 164, 179, 180), (173, 172, 187, 188), (166, 165, 180, 181), (174, 173, 188, 189), (167, 166, 181, 182), (160, 296, 175), (205, 174, 189), (168, 167, 182, 183), (161, 160, 175, 176), (169, 168, 183, 184), (162, 161, 176, 177), (170, 169, 184, 185), (163, 162, 177, 178), (171, 170, 185, 186), (183, 182, 197, 198), (176, 175, 190, 191), (184, 183, 198, 199), (177, 176, 191, 192), (185, 184, 199, 200), (178, 177, 192, 193), (186, 185, 200, 201), (179, 178, 193, 194), (187, 186, 201, 202), (180, 179, 194, 195), (188, 187, 202, 203), (181, 180, 195, 196), (189, 188, 203, 204), (182, 181, 196, 197), (175, 296, 190), (205, 189, 204), (202, 201, 217, 218), (195, 194, 210, 211), (203, 202, 218, 219), (196, 195, 211, 212), (204, 203, 219, 220), (197, 196, 212, 213), (190, 296, 206), (205, 204, 220), (198, 197, 213, 214), (191, 190, 206, 207), (199, 198, 214, 215), (192, 191, 207, 208), (200, 199, 215, 216), (193, 192, 208, 209), (201, 200, 216, 217), (194, 193, 209, 210), (215, 214, 229, 230), (208, 207, 222, 223), (216, 215, 230, 231), (209, 208, 223, 224), (217, 216, 231, 232), (210, 209, 224, 225), (218, 217, 232, 233), (211, 210, 225, 226), (219, 218, 233, 234), (212, 211, 226, 227), (220, 219, 234, 235), (213, 212, 227, 228), (206, 296, 221), (205, 220, 235), (214, 213, 228, 229), (207, 206, 221, 222), (234, 233, 248, 249), (227, 226, 241, 242), (235, 234, 249, 250), (228, 227, 242, 243), (221, 296, 236), (205, 235, 250), (229, 228, 243, 244), (222, 221, 236, 237), (230, 229, 244, 245), (223, 222, 237, 238), (231, 230, 245, 246), (224, 223, 238, 239), (232, 231, 246, 247), (225, 224, 239, 240), (233, 232, 247, 248), (226, 225, 240, 241), (238, 237, 252, 253), (246, 245, 260, 261), (239, 238, 253, 254), (247, 246, 261, 262), (240, 239, 254, 255), (248, 247, 262, 263), (241, 240, 255, 256), (249, 248, 263, 264), (242, 241, 256, 257), (250, 249, 264, 265), (243, 242, 257, 258), (236, 296, 251), (205, 250, 265), (244, 243, 258, 259), (237, 236, 251, 252), (245, 244, 259, 260), (257, 256, 271, 272), (265, 264, 279, 280), (258, 257, 272, 273), (251, 296, 266), (205, 265, 280), (259, 258, 273, 274), (252, 251, 266, 267), (260, 259, 274, 275), (253, 252, 267, 268), (261, 260, 275, 276), (254, 253, 268, 269), (262, 261, 276, 277), (255, 254, 269, 270), (263, 262, 277, 278), (256, 255, 270, 271), (264, 263, 278, 279), (276, 275, 290, 291), (269, 268, 283, 284), (277, 276, 291, 292), (270, 269, 284, 285), (278, 277, 292, 293), (271, 270, 285, 286), (279, 278, 293, 294), (272, 271, 286, 287), (280, 279, 294, 295), (273, 272, 287, 288), (266, 296, 281), (205, 280, 295), (274, 273, 288, 289), (267, 266, 281, 282), (275, 274, 289, 290), (268, 267, 282, 283), (295, 294, 310, 311), (288, 287, 303, 304), (281, 296, 297), (205, 295, 311), (289, 288, 304, 305), (282, 281, 297, 298), (290, 289, 305, 306), (283, 282, 298, 299), (291, 290, 306, 307), (284, 283, 299, 300), (292, 291, 307, 308), (285, 284, 300, 301), (293, 292, 308, 309), (286, 285, 301, 302), (294, 293, 309, 310), (287, 286, 302, 303), (300, 299, 314, 315), (308, 307, 322, 323), (301, 300, 315, 316), (309, 308, 323, 324), (302, 301, 316, 317), (310, 309, 324, 325), (303, 302, 317, 318), (311, 310, 325, 326), (304, 303, 318, 319), (297, 296, 312), (205, 311, 326), (305, 304, 319, 320), (298, 297, 312, 313), (306, 305, 320, 321), (299, 298, 313, 314), (307, 306, 321, 322), (319, 318, 333, 334), (312, 296, 327), (205, 326, 341), (320, 319, 334, 335), (313, 312, 327, 328), (321, 320, 335, 336), (314, 313, 328, 329), (322, 321, 336, 337), (315, 314, 329, 330), (323, 322, 337, 338), (316, 315, 330, 331), (324, 323, 338, 339), (317, 316, 331, 332), (325, 324, 339, 340), (318, 317, 332, 333), (326, 325, 340, 341), (338, 337, 352, 353), (331, 330, 345, 346), (339, 338, 353, 354), (332, 331, 346, 347), (340, 339, 354, 355), (333, 332, 347, 348), (341, 340, 355, 356), (334, 333, 348, 349), (327, 296, 342), (205, 341, 356), (335, 334, 349, 350), (328, 327, 342, 343), (336, 335, 350, 351), (329, 328, 343, 344), (337, 336, 351, 352), (330, 329, 344, 345), (205, 356, 371), (350, 349, 364, 365), (343, 342, 357, 358), (351, 350, 365, 366), (344, 343, 358, 359), (352, 351, 366, 367), (345, 344, 359, 360), (353, 352, 367, 368), (346, 345, 360, 361), (354, 353, 368, 369), (347, 346, 361, 362), (355, 354, 369, 370), (348, 347, 362, 363), (356, 355, 370, 371), (349, 348, 363, 364), (342, 296, 357), (369, 368, 383, 384), (362, 361, 376, 377), (370, 369, 384, 385), (363, 362, 377, 378), (371, 370, 385, 386), (364, 363, 378, 379), (357, 296, 372), (205, 371, 386), (365, 364, 379, 380), (358, 357, 372, 373), (366, 365, 380, 381), (359, 358, 373, 374), (367, 366, 381, 382), (360, 359, 374, 375), (368, 367, 382, 383), (361, 360, 375, 376), (373, 372, 387, 388), (381, 380, 395, 396), (374, 373, 388, 389), (382, 381, 396, 397), (375, 374, 389, 390), (383, 382, 397, 398), (376, 375, 390, 391), (384, 383, 398, 399), (377, 376, 391, 392), (385, 384, 399, 400), (378, 377, 392, 393), (386, 385, 400, 401), (379, 378, 393, 394), (372, 296, 387), (205, 386, 401), (380, 379, 394, 395), (392, 391, 406, 407), (400, 399, 414, 415), (393, 392, 407, 408), (401, 400, 415, 416), (394, 393, 408, 409), (387, 296, 402), (205, 401, 416), (395, 394, 409, 410), (388, 387, 402, 403), (396, 395, 410, 411), (389, 388, 403, 404), (397, 396, 411, 412), (390, 389, 404, 405), (398, 397, 412, 413), (391, 390, 405, 406), (399, 398, 413, 841, 414), (411, 410, 425, 426), (404, 403, 418, 419), (412, 411, 426, 842, 838), (405, 404, 419, 420), (413, 412, 838, 840), (406, 405, 420, 421), (414, 841, 840, 428, 429), (407, 406, 421, 422), (415, 414, 429, 430), (408, 407, 422, 423), (416, 415, 430, 431), (409, 408, 423, 424), (402, 296, 417), (205, 416, 431), (410, 409, 424, 425), (403, 402, 417, 418), (430, 429, 444, 445), (423, 422, 437, 438), (431, 430, 445, 446), (424, 423, 438, 439), (417, 296, 432), (205, 431, 446), (425, 424, 439, 440), (418, 417, 432, 433), (426, 425, 440, 441), (419, 418, 433, 434), (427, 842, 426, 441, 442), (420, 419, 434, 435), (428, 427, 442, 443), (421, 420, 435, 436), (429, 428, 443, 444), (422, 421, 436, 437), (434, 433, 448, 449), (442, 441, 456, 457), (435, 434, 449, 450), (443, 442, 457, 458), (436, 435, 450, 451), (444, 443, 458, 459), (437, 436, 451, 452), (445, 444, 459, 460), (438, 437, 452, 453), (446, 445, 460, 461), (439, 438, 453, 454), (432, 296, 447), (205, 446, 461), (440, 439, 454, 455), (433, 432, 447, 448), (441, 440, 455, 456), (453, 452, 467, 468), (461, 460, 475, 476), (454, 453, 468, 469), (447, 296, 462), (205, 461, 476), (455, 454, 469, 470), (448, 447, 462, 463), (456, 455, 470, 471), (449, 448, 463, 464), (457, 456, 471, 472), (450, 449, 464, 465), (458, 457, 472, 473), (451, 450, 465, 466), (459, 458, 473, 474), (452, 451, 466, 467), (460, 459, 474, 475), (472, 471, 477, 478), (465, 464, 2, 3), (473, 472, 478, 479), (466, 465, 3, 4), (474, 473, 479, 9), (467, 466, 4, 5), (475, 474, 9, 480), (468, 467, 5, 6), (476, 475, 480, 481), (469, 468, 6, 7), (462, 296, 0), (205, 476, 481), (470, 469, 7, 8), (463, 462, 0, 1), (471, 470, 8, 477), (464, 463, 1, 2), (877, 594, 715, 483, 485, 875), (872, 845, 616, 802), (800, 486, 487, 801), (871, 846, 486, 800), (850, 847, 488, 490), (490, 488, 489, 491), (849, 848, 617, 619), (844, 849, 619, 614), (494, 490, 491, 496), (843, 850, 490, 494), (773, 728, 727, 778), (482, 495, 518, 516), (789, 792, 499, 484), (788, 789, 484, 497), (791, 790, 482, 498), (790, 787, 495, 482), (787, 788, 497, 495), (494, 496, 501, 500), (844, 614, 624, 852), (843, 494, 500, 851), (852, 624, 628, 854), (851, 500, 502, 853), (500, 501, 503, 502), (854, 628, 507, 856), (853, 502, 504, 855), (627, 628, 507, 506), (502, 503, 505, 504), (506, 507, 511, 510), (504, 505, 509, 508), (856, 507, 511, 858), (855, 504, 508, 857), (870, 779, 515, 860), (869, 781, 512, 859), (782, 779, 515, 514), (781, 780, 513, 512), (499, 498, 520, 521), (497, 484, 517, 519), (498, 482, 516, 520), (495, 497, 519, 518), (484, 499, 521, 517), (722, 721, 533, 529), (761, 523, 525, 764), (762, 524, 522, 765), (763, 527, 523, 761), (765, 522, 526, 766), (764, 525, 524, 762), (531, 529, 535, 537), (724, 723, 528, 532), (726, 725, 531, 530), (721, 724, 532, 533), (725, 722, 529, 531), (723, 726, 530, 528), (733, 736, 534, 536), (528, 530, 741, 739), (529, 533, 539, 535), (532, 528, 739, 740, 538), (530, 531, 537, 738, 741), (533, 532, 538, 539), (717, 485, 591, 593), (541, 545, 549, 547, 551, 544, 742, 542, 737, 548, 546, 550, 543), (541, 535, 539, 545), (538, 740, 544), (536, 738, 737, 542), (539, 538, 544, 551, 547, 549, 545), (537, 535, 541, 543), (547, 546, 556, 557), (542, 544, 553, 552), (543, 550, 567, 564), (551, 544, 553, 555), (542, 737, 548, 554, 552), (551, 548, 554, 555), (558, 559, 557, 556), (546, 548, 558, 556), (548, 551, 559, 558), (551, 547, 557, 559), (546, 547, 561, 560), (549, 550, 563, 562), (546, 550, 563, 560), (549, 547, 561, 562), (567, 566, 565, 564), (549, 545, 565, 566), (550, 549, 566, 567), (545, 543, 564, 565), (569, 571, 570, 568), (569, 568, 736, 733), (534, 736, 735, 540), (512, 513, 573, 572), (862, 573, 578, 864), (859, 512, 572, 861), (514, 515, 575, 574), (577, 579, 583, 581), (860, 515, 577, 863), (515, 575, 579, 577), (573, 513, 576, 578), (582, 580, 584, 586), (864, 578, 582, 866), (578, 576, 580, 582), (863, 577, 581, 865), (867, 585, 587, 868), (865, 581, 585, 867), (581, 583, 587, 585), (866, 582, 586, 868), (861, 572, 573, 862), (554, 555, 553, 552), (563, 562, 561, 560), (594, 877, 846, 615), (588, 877, 875, 589), (487, 493, 589, 875, 845), (590, 592, 593, 591), (483, 715, 592, 590), (485, 483, 590, 591), (834, 802, 616, 807), (803, 804, 600, 599), (833, 803, 599, 808), (812, 603, 601, 809), (603, 604, 602, 601), (811, 619, 617, 810), (806, 614, 619, 811), (607, 609, 604, 603), (805, 607, 603, 812), (795, 597, 612, 798), (595, 641, 643, 608), (794, 610, 597, 795), (797, 611, 595, 796), (796, 595, 608, 793), (793, 608, 610, 794), (798, 612, 611, 797), (607, 621, 622, 609), (806, 814, 624, 614), (613, 623, 835, 836), (805, 813, 621, 607), (814, 816, 628, 624), (813, 815, 625, 621), (623, 627, 628, 624, 835), (621, 625, 626, 622), (816, 818, 632, 628), (815, 817, 629, 625), (627, 631, 632, 628), (625, 629, 630, 626), (631, 635, 636, 632), (629, 633, 634, 630), (818, 820, 636, 632), (817, 819, 633, 629), (832, 822, 640, 783), (831, 821, 637, 785), (786, 639, 640, 783), (785, 637, 638, 784), (888, 650, 648, 889), (612, 646, 645, 611), (610, 644, 642, 597), (611, 645, 641, 595), (608, 643, 644, 610), (597, 642, 646, 612), (881, 654, 658, 880), (887, 647, 649, 890), (889, 648, 652, 891), (886, 651, 647, 887), (890, 649, 650, 888), (891, 652, 651, 886), (656, 662, 660, 654), (883, 657, 653, 882), (885, 655, 656, 884), (880, 658, 657, 883), (884, 656, 654, 881), (882, 653, 655, 885), (659, 693, 694, 661), (653, 659, 661, 655), (654, 660, 664, 658), (657, 663, 659, 653), (655, 661, 662, 656), (658, 664, 663, 657), (717, 720, 718, 598), (666, 668, 675, 671, 673, 667, 665, 669, 676, 672, 674, 670), (666, 670, 664, 660), (663, 669, 665, 659), (661, 667, 673, 671, 675, 668, 662), (664, 670, 674, 672, 676, 669, 663), (662, 668, 666, 660), (672, 682, 681, 671), (667, 677, 678, 669), (668, 689, 692, 675), (676, 680, 678, 669), (667, 677, 679, 673), (676, 680, 679, 673), (683, 681, 682, 684), (671, 681, 683, 673), (673, 683, 684, 676), (676, 684, 682, 672), (671, 685, 686, 672), (674, 687, 688, 675), (671, 685, 688, 675), (674, 687, 686, 672), (692, 689, 690, 691), (674, 691, 690, 670), (675, 692, 691, 674), (670, 690, 689, 668), (694, 693, 695, 696), (665, 695, 693, 659), (667, 696, 695, 665), (661, 694, 696, 667), (637, 697, 698, 638), (824, 826, 703, 698), (821, 823, 697, 637), (639, 699, 700, 640), (702, 706, 708, 704), (822, 825, 702, 640), (640, 702, 704, 700), (698, 703, 701, 638), (707, 711, 709, 705), (826, 828, 707, 703), (703, 707, 705, 701), (825, 827, 706, 702), (829, 830, 712, 710), (827, 829, 710, 706), (706, 710, 712, 708), (828, 830, 711, 707), (823, 824, 698, 697), (679, 677, 678, 680), (688, 685, 686, 687), (713, 837, 808, 599, 605), (714, 713, 798, 797), (600, 807, 839, 714, 606), (716, 718, 720, 719), (596, 716, 719, 715), (598, 718, 716, 596), (522, 524, 726, 723), (525, 523, 722, 725), (527, 526, 724, 721), (524, 525, 725, 726), (526, 522, 723, 724), (523, 527, 721, 722), (643, 768, 770, 644), (776, 731, 732, 775), (777, 729, 730, 774), (775, 732, 728, 773), (778, 727, 729, 777), (774, 730, 731, 776), (736, 568, 570, 735), (735, 570, 571, 734), (734, 571, 569, 733), (542, 734, 733, 536), (737, 738, 537, 543, 550, 546, 548), (740, 739, 534), (741, 738, 536), (739, 741, 536, 534), (542, 742, 540), (544, 740, 534, 540, 742), (540, 735, 734, 542), (766, 526, 527, 763), (760, 748, 745, 757), (758, 746, 744, 756), (759, 747, 748, 760), (757, 745, 743, 755), (756, 744, 747, 759), (755, 743, 746, 758), (517, 752, 749, 519), (518, 753, 750, 516), (521, 754, 752, 517), (516, 750, 751, 520), (519, 749, 753, 518), (520, 751, 754, 521), (752, 755, 758, 749), (753, 756, 759, 750), (754, 757, 755, 752), (750, 759, 760, 751), (749, 758, 756, 753), (751, 760, 757, 754), (748, 766, 763, 745), (746, 764, 762, 744), (747, 765, 766, 748), (745, 763, 761, 743), (744, 762, 765, 747), (743, 761, 764, 746), (792, 791, 498, 499), (645, 772, 771, 641), (642, 769, 767, 646), (641, 771, 768, 643), (644, 770, 769, 642), (646, 767, 772, 645), (768, 774, 776, 770), (772, 778, 777, 771), (769, 775, 773, 767), (771, 777, 774, 768), (770, 776, 775, 769), (767, 773, 778, 772), (508, 509, 780, 781), (510, 511, 779, 782), (857, 508, 781, 869), (858, 511, 779, 870), (633, 785, 784, 634), (635, 786, 783, 636), (819, 831, 785, 633), (820, 832, 783, 636), (588, 589, 791, 792), (487, 486, 788, 787), (493, 487, 787, 790), (589, 493, 790, 791), (486, 492, 789, 788), (492, 588, 792, 789), (837, 839, 598, 596, 715, 594), (600, 793, 794, 599), (606, 796, 793, 600), (714, 797, 796, 606), (599, 794, 795, 605), (809, 601, 803, 833), (601, 602, 804, 803), (810, 617, 802, 834), (847, 871, 800, 488), (488, 800, 801, 489), (848, 872, 802, 617), (602, 810, 834, 804), (618, 809, 833, 799), (634, 784, 832, 820), (635, 786, 831, 819), (699, 700, 824, 823), (708, 712, 830, 828), (705, 709, 829, 827), (709, 711, 830, 829), (701, 705, 827, 825), (704, 708, 828, 826), (638, 701, 825, 822), (639, 699, 823, 821), (700, 704, 826, 824), (786, 639, 821, 831), (784, 638, 822, 832), (631, 635, 819, 817), (630, 634, 820, 818), (627, 631, 817, 815), (626, 630, 818, 816), (623, 627, 815, 813), (622, 626, 816, 814), (613, 623, 813, 805), (609, 622, 814, 806), (613, 805, 812, 620), (609, 806, 811, 604), (604, 811, 810, 602), (620, 812, 809, 618), (799, 833, 808, 615), (804, 834, 807, 600), (808, 837, 594, 615), (836, 835, 624, 614), (840, 838, 427, 428), (838, 842, 427), (840, 841, 413), (798, 713, 605, 795), (839, 807, 616, 717, 598), (489, 801, 872, 848), (618, 799, 871, 847), (509, 858, 870, 780), (510, 857, 869, 782), (574, 861, 862, 575), (583, 866, 868, 587), (580, 865, 867, 584), (584, 867, 868, 586), (576, 863, 865, 580), (579, 864, 866, 583), (513, 860, 863, 576), (514, 859, 861, 574), (575, 862, 864, 579), (782, 869, 859, 514), (780, 870, 860, 513), (506, 855, 857, 510), (505, 856, 858, 509), (627, 853, 855, 506), (503, 854, 856, 505), (623, 851, 853, 627), (501, 852, 854, 503), (613, 843, 851, 623), (496, 844, 852, 501), (613, 620, 850, 843), (496, 491, 849, 844), (491, 489, 848, 849), (620, 618, 847, 850), (799, 615, 846, 871), (801, 487, 845, 872), (876, 873, 80, 81), (874, 876, 81), (845, 875, 485, 717, 616), (878, 879, 140), (846, 877, 588, 492, 486), (837, 713, 714, 839), (647, 882, 885, 649), (650, 884, 881, 648), (652, 880, 883, 651), (649, 885, 884, 650), (651, 883, 882, 647), (648, 881, 880, 652), (728, 891, 886, 727), (730, 890, 888, 731), (727, 886, 887, 729), (732, 889, 891, 728), (729, 887, 890, 730), (731, 888, 889, 732)])
me_sphere.use_remesh_preserve_volume = False
me_sphere.use_remesh_preserve_attributes = False
me_sphere.use_mirror_vertex_groups = False
me_sphere.update()
arm_armature = bpy.data.armatures.new('Armature')  # bones are not reproduced

# ---- objects
ob_sphere = bpy.data.objects.new('Sphere', me_sphere)
ob_armature = bpy.data.objects.new('Armature', arm_armature)

# ---- transforms, parenting, visibility, modifiers, constraints
ob_sphere.parent = ob_armature
ob_sphere.location = (-0.05433, -0.1236, 3.71)
ob_sphere.rotation_euler = (0.3674, -0.0, 0.0)
ob_sphere.lineart.crease_threshold = 0.0
_vg = ob_sphere.vertex_groups.new(name='Group')
for _i, _w in zip([0, 1, 2, 3, 4, 5, 6, 7, 8, 9, 10, 11, 12, 13, 14, 15, 16, 17, 18, 19, 20, 21, 22, 23, 24, 25, 26, 27, 28, 29, 30, 31, 32, 33, 34, 35, 36, 37, 38, 39, 40, 41, 42, 43, 44, 45, 46, 47, 48, 49, 50, 51, 52, 53, 54, 55, 56, 57, 58, 59, 60, 61, 62, 63, 64, 65, 66, 67, 68, 69, 70, 71, 72, 73, 74, 75, 76, 77, 78, 79, 80, 81, 82, 83, 84, 85, 86, 87, 88, 89, 90, 91, 92, 93, 94, 95, 96, 97, 98, 99, 100, 101, 102, 103, 104, 105, 106, 107, 108, 109, 110, 111, 112, 113, 114, 115, 116, 117, 118, 119, 120, 121, 122, 123, 124, 125, 126, 127, 128, 129, 130, 131, 132, 133, 134, 135, 136, 137, 138, 139, 140, 141, 142, 143, 144, 145, 146, 147, 148, 149, 150, 151, 152, 153, 154, 155, 156, 157, 158, 159, 160, 161, 162, 163, 164, 165, 166, 167, 168, 169, 170, 171, 172, 173, 174, 175, 176, 177, 178, 179, 180, 181, 182, 183, 184, 185, 186, 187, 188, 189, 190, 191, 192, 193, 194, 195, 196, 197, 198, 199, 200, 201, 202, 203, 204, 205, 206, 207, 208, 209, 210, 211, 212, 213, 214, 215, 216, 217, 218, 219, 220, 221, 222, 223, 224, 225, 226, 227, 228, 229, 230, 231, 232, 233, 234, 235, 236, 237, 238, 239, 240, 241, 242, 243, 244, 245, 246, 247, 248, 249, 250, 251, 252, 253, 254, 255, 256, 257, 258, 259, 260, 261, 262, 263, 264, 265, 266, 267, 268, 269, 270, 271, 272, 273, 274, 275, 276, 277, 278, 279, 280, 281, 282, 283, 284, 285, 286, 287, 288, 289, 290, 291, 292, 293, 294, 295, 296, 297, 298, 299, 300, 301, 302, 303, 304, 305, 306, 307, 308, 309, 310, 311, 312, 313, 314, 315, 316, 317, 318, 319, 320, 321, 322, 323, 324, 325, 326, 327, 328, 329, 330, 331, 332, 333, 334, 335, 336, 337, 338, 339, 340, 341, 342, 343, 344, 345, 346, 347, 348, 349, 350, 351, 352, 353, 354, 355, 356, 357, 358, 359, 360, 361, 362, 363, 364, 365, 366, 367, 368, 369, 370, 371, 372, 373, 374, 375, 376, 377, 378, 379, 380, 381, 382, 383, 384, 385, 386, 387, 388, 389, 390, 391, 392, 393, 394, 395, 396, 397, 398, 399, 400, 401, 402, 403, 404, 405, 406, 407, 408, 409, 410, 411, 412, 413, 414, 415, 416, 417, 418, 419, 420, 421, 422, 423, 424, 425, 426, 427, 428, 429, 430, 431, 432, 433, 434, 435, 436, 437, 438, 439, 440, 441, 442, 443, 444, 445, 446, 447, 448, 449, 450, 451, 452, 453, 454, 455, 456, 457, 458, 459, 460, 461, 462, 463, 464, 465, 466, 467, 468, 469, 470, 471, 472, 473, 474, 475, 476, 477, 478, 479, 480, 481, 482, 483, 484, 485, 486, 487, 488, 489, 490, 491, 493, 495, 496, 497, 498, 499, 500, 501, 502, 512, 513, 514, 515, 516, 517, 518, 519, 520, 521, 522, 523, 524, 525, 526, 527, 528, 529, 530, 531, 532, 533, 534, 538, 540, 543, 544, 545, 546, 547, 548, 549, 550, 551, 553, 554, 555, 556, 557, 562, 563, 564, 565, 568, 569, 570, 571, 572, 573, 574, 575, 576, 577, 578, 579, 580, 581, 582, 583, 584, 585, 586, 587, 588, 589, 590, 591, 592, 593, 594, 595, 596, 598, 605, 606, 611, 612, 616, 617, 619, 637, 638, 639, 640, 641, 642, 643, 644, 645, 646, 647, 648, 649, 650, 651, 652, 658, 697, 698, 699, 700, 701, 702, 703, 704, 705, 706, 707, 708, 709, 710, 711, 712, 713, 714, 715, 716, 717, 718, 719, 720, 721, 722, 723, 724, 725, 726, 727, 728, 729, 730, 731, 732, 739, 741, 743, 744, 745, 746, 747, 748, 749, 750, 751, 752, 753, 754, 755, 756, 757, 758, 759, 760, 761, 762, 763, 764, 765, 766, 767, 768, 769, 770, 771, 772, 773, 774, 775, 776, 777, 778, 779, 780, 781, 782, 783, 784, 785, 786, 787, 788, 789, 790, 791, 792, 795, 796, 797, 798, 801, 821, 822, 823, 824, 825, 826, 827, 828, 829, 830, 831, 832, 837, 838, 839, 840, 841, 842, 845, 859, 860, 861, 862, 863, 864, 865, 866, 867, 868, 869, 870, 872, 873, 874, 875, 876, 877, 878, 879, 880, 881, 882, 883, 884, 885, 886, 887, 888, 889, 890, 891], [1.0, 1.0, 1.0, 0.9996, 0.9997, 1.0, 0.9991, 0.9952, 0.9956, 0.9956, 1.0, 1.0, 1.0, 1.0, 1.0, 0.9999, 0.9957, 0.9865, 0.9923, 0.9982, 0.9998, 0.9998, 0.9972, 0.9763, 0.9986, 1.0, 1.0, 1.0, 1.0, 1.0, 0.9999, 0.9979, 0.9888, 0.9903, 0.9969, 0.9998, 1.0, 0.9978, 0.9767, 0.9973, 1.0, 1.0, 1.0, 1.0, 0.9999, 1.0, 0.999, 0.9912, 0.9881, 0.9955, 0.9998, 1.0, 0.9969, 0.9734, 0.9867, 1.0, 1.0, 1.0, 1.0, 0.9999, 0.9998, 0.9983, 0.9902, 0.9841, 0.9941, 0.9998, 0.9998, 0.9944, 0.9662, 0.9633, 1.0, 1.0, 1.0, 0.9998, 0.9999, 1.0, 0.9972, 0.9884, 0.9852, 0.996, 0.9999, 0.9998, 0.9941, 0.98, 1.0, 1.0, 0.9999, 1.0, 1.0, 1.0, 0.9985, 0.9934, 0.9894, 0.994, 0.999, 1.0, 0.9999, 0.9957, 0.9704, 0.9987, 1.0, 0.9996, 0.9999, 1.0, 0.9994, 0.9937, 0.9875, 0.9934, 0.9984, 0.9998, 1.0, 1.0, 0.9975, 0.9623, 1.0, 1.0, 0.9994, 0.9999, 0.9999, 0.9974, 0.9855, 0.9868, 0.9972, 0.9998, 1.0, 1.0, 1.0, 0.9983, 0.971, 0.9999, 1.0, 0.9998, 1.0, 0.9997, 0.9924, 0.9817, 0.9846, 0.998, 1.0, 1.0, 1.0, 1.0, 0.9987, 0.982, 0.9998, 1.0, 0.9999, 1.0, 0.9995, 0.9935, 0.9823, 0.9861, 0.9972, 1.0, 1.0, 1.0, 1.0, 0.9989, 0.99, 0.9723, 1.0, 0.9999, 1.0, 0.9997, 0.9964, 0.9901, 0.9944, 0.9961, 0.9999, 1.0, 1.0, 1.0, 0.9984, 0.9816, 0.9961, 1.0, 1.0, 1.0, 0.9998, 0.9994, 0.9994, 1.0, 0.9998, 0.9995, 1.0, 1.0, 1.0, 0.997, 0.9721, 1.0, 1.0, 1.0, 1.0, 0.9999, 1.0, 1.0, 1.0, 1.0, 1.0, 1.0, 1.0, 1.0, 0.9978, 0.9771, 0.9998, 0.9991, 1.0, 1.0, 1.0, 1.0, 1.0, 1.0, 1.0, 1.0, 1.0, 1.0, 1.0, 1.0, 0.9994, 0.985, 0.9995, 0.9999, 1.0, 1.0, 1.0, 1.0, 1.0, 1.0, 1.0, 1.0, 1.0, 1.0, 1.0, 0.9998, 0.9911, 0.9996, 0.9999, 0.9999, 0.9999, 1.0, 1.0, 1.0, 1.0, 1.0, 0.9995, 0.9999, 1.0, 1.0, 0.9998, 0.9931, 1.0, 0.9998, 0.9998, 0.9998, 0.9999, 1.0, 1.0, 1.0, 1.0, 1.0, 0.9999, 1.0, 1.0, 0.9997, 0.9942, 1.0, 0.9998, 0.9997, 0.9997, 0.9999, 1.0, 1.0, 1.0, 1.0, 1.0, 1.0, 1.0, 1.0, 0.9997, 0.996, 0.9985, 0.9997, 0.9996, 0.9997, 0.9999, 1.0, 1.0, 1.0, 1.0, 1.0, 1.0, 0.9999, 1.0, 0.9994, 0.9907, 0.9857, 1.0, 0.9997, 0.9996, 0.9997, 1.0, 1.0, 1.0, 1.0, 0.9998, 0.9998, 1.0, 0.9998, 1.0, 0.999, 0.9846, 0.9821, 0.9997, 0.9996, 0.9999, 1.0, 1.0, 1.0, 0.9999, 0.9996, 0.9998, 1.0, 0.9998, 1.0, 0.999, 0.9869, 0.9517, 0.9997, 0.9996, 1.0, 1.0, 1.0, 1.0, 1.0, 0.9996, 0.9998, 1.0, 0.9999, 1.0, 0.9994, 1.0, 1.0, 0.9997, 0.9997, 1.0, 1.0, 0.9992, 1.0, 1.0, 0.9993, 0.9993, 0.9996, 0.9996, 0.9998, 0.999, 0.9962, 1.0, 0.9997, 0.9998, 1.0, 1.0, 0.9988, 0.9999, 1.0, 0.9988, 0.9977, 0.9983, 0.9988, 0.9991, 0.9978, 0.9998, 0.9663, 0.9997, 0.9998, 1.0, 1.0, 0.9997, 0.9999, 1.0, 0.9979, 0.9952, 0.9961, 0.9974, 0.9981, 0.9965, 0.9881, 1.0, 0.9998, 0.9998, 1.0, 1.0, 1.0, 1.0, 0.9999, 0.9975, 0.9938, 0.9945, 0.9971, 0.9981, 0.9961, 0.9846, 0.9979, 0.9998, 0.9999, 1.0, 1.0, 1.0, 0.9999, 1.0, 0.9992, 0.9962, 0.9955, 0.9986, 0.9994, 0.9966, 0.9824, 0.9777, 0.9998, 0.9999, 1.0, 1.0, 1.0, 1.0, 1.0, 0.9996, 0.9974, 0.9965, 0.9995, 1.0, 0.9965, 0.9791, 0.9689, 0.9999, 1.0, 1.0, 1.0, 1.0, 1.0, 0.9999, 0.9993, 0.9977, 0.9977, 0.9998, 0.9995, 0.9945, 0.9745, 0.9951, 0.9999, 1.0, 1.0, 1.0, 1.0, 1.0, 0.9999, 0.9984, 0.996, 0.9969, 0.9997, 0.9995, 0.9919, 0.9701, 0.9875, 0.9999, 1.0, 1.0, 0.9997, 0.9997, 1.0, 0.9998, 0.9975, 0.9961, 0.9986, 0.9999, 0.9991, 0.9917, 0.9681, 0.9936, 0.9992, 1.0, 0.9997, 0.972, 0.9995, 0.4521, 0.0, 0.3699, 0.09914, 0.0, 0.02111, 0.0, 0.0, 0.0, 0.0, 0.04889, 0.03077, 0.0, 0.01024, 0.4148, 0.4114, 0.0, 0.0, 0.0, 1.0, 1.0, 1.0, 1.0, 0.9998, 0.9929, 0.9999, 1.0, 0.998, 0.9993, 0.9768, 0.9943, 0.9997, 0.9816, 0.9992, 0.9999, 0.001707, 0.1297, 0.04946, 0.005889, 0.003645, 0.2068, 0.0, 0.0, 0.0, 0.0, 0.0, 0.0, 0.0, 0.0, 0.0, 0.0, 0.0, 0.0, 0.0, 0.0, 0.0, 0.0, 0.0, 0.0, 0.0, 0.0, 0.0, 0.0, 0.0, 0.0, 0.0, 0.9999, 0.9978, 1.0, 1.0, 0.9778, 1.0, 0.9999, 0.9999, 0.9867, 0.9999, 0.9977, 0.9765, 0.9991, 0.9985, 1.0, 0.9738, 0.0919, 0.01819, 0.9724, 0.9301, 0.9596, 0.6263, 0.04113, 0.0524, 0.0, 0.00269, 0.00502, 0.04499, 0.4792, 0.5631, 0.0, 0.0, 0.0, 0.9943, 0.9995, 0.9986, 0.9948, 0.9908, 0.9449, 0.9967, 0.9992, 0.969, 0.9884, 0.9987, 0.9962, 0.996, 0.9989, 0.9996, 0.9665, 0.0274, 1.0, 0.9993, 0.9997, 0.9946, 0.9817, 0.9953, 0.9998, 0.9952, 0.9999, 0.9718, 1.0, 0.9883, 1.0, 0.9981, 0.9985, 0.9967, 0.05749, 0.02024, 0.04601, 0.9391, 0.3763, 0.9413, 0.8102, 0.3465, 0.6033, 0.562, 0.4892, 0.5014, 0.4938, 0.5246, 0.9843, 0.9775, 0.9948, 0.9964, 0.999, 0.9706, 0.0003037, 0.0105, 0.9936, 0.9998, 0.9996, 0.9908, 0.9883, 0.9986, 0.9954, 0.994, 0.9983, 0.9933, 0.9998, 0.9995, 0.9934, 0.9998, 0.9995, 0.9931, 0.9912, 0.9984, 0.994, 0.9998, 0.9997, 0.9862, 0.9825, 0.9989, 0.9829, 0.9965, 0.9578, 0.9991, 0.9928, 0.9767, 0.9802, 0.9965, 0.9642, 0.9991, 0.9938, 0.9805, 0.5, 0.5, 0.5, 0.5, 0.4974, 0.4998, 0.4972, 0.4993, 0.02594, 0.005122, 0.1849, 0.2505, 0.2165, 0.2516, 0.00251, 0.0487, 0.2497, 0.3103, 0.01055, 0.9965, 0.9972, 0.9999, 0.997, 0.9885, 0.9975, 0.9859, 0.9941, 0.999, 0.9976, 0.4982, 0.4986, 0.05426, 0.9995, 0.01328, 0.9996, 0.9985, 0.9992, 0.01055, 1.0, 1.0, 0.9999, 0.9989, 0.9889, 0.9999, 0.9933, 0.9871, 0.9988, 0.9869, 0.5, 0.5, 0.005277, 0.9998, 0.9957, 0.04732, 0.9998, 0.07911, 1.0, 1.0, 0.497, 0.4981, 0.4994, 0.4998, 0.4994, 0.498, 0.992, 0.9968, 0.9989, 0.9834, 0.9962, 0.972]): _vg.add([_i], _w, 'REPLACE')
_vg = ob_sphere.vertex_groups.new(name='Spine1')
for _i, _w in zip([487, 488, 489, 490, 491, 494, 496, 500, 501, 503, 600, 601, 602, 603, 604, 607, 609, 613, 614, 616, 617, 618, 619, 620, 621, 622, 623, 624, 626, 627, 628, 787, 793, 799, 800, 801, 802, 803, 804, 805, 806, 807, 809, 810, 811, 812, 813, 814, 815, 816, 833, 834, 835, 836, 843, 844, 845, 847, 848, 849, 850, 851, 852, 853, 854, 871, 872], [0.001605, 0.1757, 0.1929, 0.6016, 0.5528, 0.2565, 0.2794, 0.2079, 0.2653, 0.01076, 0.002261, 0.1759, 0.1928, 0.601, 0.5523, 0.2563, 0.2792, 0.5381, 1.199, 0.01899, 0.2415, 0.1149, 0.7849, 0.7851, 0.2078, 0.2652, 0.641, 1.079, 0.01074, 0.06238, 0.09759, 0.0008024, 0.001131, 0.05743, 0.08783, 0.09724, 0.1303, 0.08793, 0.09755, 0.3972, 0.739, 0.01063, 0.1454, 0.2172, 0.6686, 0.693, 0.4244, 0.6721, 0.03119, 0.05417, 0.07268, 0.1139, 0.6546, 0.5833, 0.3973, 0.7391, 0.0103, 0.1453, 0.2172, 0.6688, 0.6933, 0.4245, 0.6722, 0.03119, 0.05418, 0.07263, 0.1137]): _vg.add([_i], _w, 'REPLACE')
_vg = ob_sphere.vertex_groups.new(name='Spine2')
for _i, _w in zip([486, 487, 488, 489, 490, 491, 493, 494, 495, 496, 497, 500, 501, 597, 599, 600, 601, 602, 603, 604, 606, 607, 608, 609, 610, 613, 615, 616, 617, 618, 619, 620, 621, 622, 623, 787, 788, 790, 793, 794, 796, 799, 800, 801, 802, 803, 804, 805, 806, 807, 808, 809, 810, 811, 812, 813, 814, 833, 834, 835, 836, 843, 844, 845, 846, 847, 848, 849, 850, 851, 852, 871, 872], [0.1203, 0.1292, 0.6196, 0.6192, 0.2005, 0.22, 0.0002527, 0.07929, 0.05479, 0.08272, 0.01803, 0.05676, 0.05679, 0.006632, 0.1214, 0.1311, 0.6199, 0.6196, 0.2009, 0.2204, 0.001298, 0.07944, 0.05806, 0.08288, 0.02508, 0.04801, 0.5546, 0.7888, 0.7413, 0.7956, 0.2058, 0.1772, 0.05686, 0.05689, 0.03661, 0.1237, 0.1144, 0.0002362, 0.1232, 0.1131, 0.001509, 0.6585, 0.1508, 0.1612, 0.7999, 0.1518, 0.1628, 0.06372, 0.04144, 0.4599, 0.338, 0.7078, 0.6805, 0.2131, 0.189, 0.04674, 0.02845, 0.4051, 0.4814, 0.03547, 0.04472, 0.06365, 0.04136, 0.459, 0.3374, 0.7076, 0.6803, 0.2129, 0.1888, 0.04669, 0.0284, 0.4046, 0.4806]): _vg.add([_i], _w, 'REPLACE')
_vg = ob_sphere.vertex_groups.new(name='Spine3')
for _i, _w in zip([483, 485, 486, 487, 488, 489, 495, 497, 592, 593, 594, 596, 597, 598, 599, 600, 601, 602, 605, 608, 610, 615, 616, 618, 715, 717, 719, 720, 787, 788, 793, 794, 795, 799, 800, 801, 802, 803, 804, 807, 808, 809, 810, 833, 834, 837, 839, 845, 846, 847, 848, 871, 872, 875, 877], [0.1389, 0.08316, 0.1665, 0.145, 0.03766, 0.0235, 0.06342, 0.03848, 0.008054, 0.03585, 0.8391, 0.1346, 0.01743, 0.08352, 0.1428, 0.1443, 0.03139, 0.02216, 0.03419, 0.0649, 0.03681, 0.3887, 0.04143, 0.01431, 0.7453, 0.6722, 0.0107, 0.03219, 0.139, 0.1582, 0.1357, 0.133, 0.01745, 0.2754, 0.221, 0.1928, 0.03295, 0.2013, 0.1915, 0.09285, 0.2657, 0.02285, 0.01108, 0.2383, 0.1122, 0.1656, 0.03313, 0.09321, 0.2776, 0.02598, 0.01175, 0.2482, 0.1129, 0.02992, 0.2113]): _vg.add([_i], _w, 'REPLACE')
_vg = ob_sphere.vertex_groups.new(name='Neck')
for _i, _w in zip([6, 7, 8, 9, 16, 17, 18, 19, 20, 21, 22, 23, 24, 31, 32, 33, 34, 35, 36, 37, 38, 39, 46, 47, 48, 49, 50, 51, 52, 53, 54, 61, 62, 63, 64, 65, 66, 67, 68, 69, 75, 76, 77, 78, 79, 80, 81, 82, 83, 84, 90, 91, 92, 93, 94, 95, 96, 97, 98, 99, 105, 106, 107, 108, 109, 110, 111, 112, 113, 114, 120, 121, 122, 123, 124, 125, 126, 127, 128, 129, 135, 136, 137, 138, 139, 140, 141, 142, 143, 144, 150, 151, 152, 153, 154, 155, 156, 157, 158, 159, 165, 166, 167, 168, 169, 170, 171, 172, 173, 174, 180, 181, 182, 183, 184, 185, 186, 187, 188, 189, 195, 196, 197, 198, 199, 200, 201, 202, 203, 204, 205, 211, 212, 213, 214, 215, 216, 217, 218, 219, 220, 226, 227, 228, 229, 230, 231, 232, 233, 234, 235, 241, 242, 243, 244, 245, 246, 247, 248, 249, 250, 256, 257, 258, 259, 260, 261, 262, 263, 264, 265, 271, 272, 273, 274, 275, 276, 277, 278, 279, 280, 286, 287, 288, 289, 290, 291, 292, 293, 294, 295, 302, 303, 304, 305, 306, 307, 308, 309, 310, 311, 317, 318, 319, 320, 321, 322, 323, 324, 325, 326, 332, 333, 334, 335, 336, 337, 338, 339, 340, 341, 347, 348, 349, 350, 351, 352, 353, 354, 355, 356, 362, 363, 364, 365, 366, 367, 368, 369, 370, 371, 377, 378, 379, 380, 381, 382, 383, 384, 385, 386, 392, 393, 394, 395, 396, 397, 398, 399, 400, 401, 407, 408, 409, 410, 411, 412, 413, 414, 415, 416, 422, 423, 424, 425, 426, 427, 428, 429, 430, 431, 437, 438, 439, 440, 441, 442, 443, 444, 445, 446, 453, 454, 455, 456, 457, 458, 459, 460, 461, 468, 469, 470, 471, 472, 473, 474, 475, 476, 477, 478, 479, 480, 481, 590, 591, 592, 593, 715, 716, 717, 718, 719, 720, 838, 840, 841, 842, 873, 874, 876, 878, 879], [0.02484, 0.06348, 0.1071, 0.5855, 0.02436, 0.06313, 0.1067, 0.1826, 0.3226, 0.3591, 0.5887, 0.6532, 0.7917, 0.02533, 0.06335, 0.1064, 0.1813, 0.3196, 0.3562, 0.5838, 0.654, 0.8086, 0.02733, 0.06377, 0.1056, 0.1782, 0.3119, 0.3488, 0.5681, 0.6496, 0.8318, 0.0297, 0.06389, 0.1034, 0.1714, 0.2969, 0.3341, 0.5369, 0.639, 0.8464, 0.00264, 0.03164, 0.06318, 0.09882, 0.1585, 0.2679, 0.3103, 0.4812, 0.6237, 0.8547, 0.005582, 0.03296, 0.06174, 0.09229, 0.139, 0.2095, 0.2839, 0.4468, 0.6103, 0.858, 0.008087, 0.03415, 0.06073, 0.0878, 0.1275, 0.1855, 0.2669, 0.4259, 0.6007, 0.857, 0.009993, 0.03532, 0.06048, 0.08587, 0.1225, 0.1762, 0.2588, 0.4158, 0.5944, 0.8518, 0.01108, 0.0362, 0.06078, 0.08594, 0.1222, 0.1754, 0.2591, 0.4143, 0.5892, 0.8402, 0.01114, 0.03643, 0.06134, 0.08757, 0.1257, 0.1817, 0.2691, 0.419, 0.5821, 0.8199, 0.01011, 0.03583, 0.062, 0.09058, 0.1335, 0.1989, 0.2921, 0.4274, 0.5711, 0.7902, 0.008148, 0.03438, 0.06263, 0.09489, 0.1483, 0.2372, 0.3379, 0.4364, 0.5565, 0.7522, 0.005573, 0.03217, 0.06297, 0.1001, 0.1727, 0.3214, 0.3724, 0.4405, 0.5417, 0.7234, 0.9828, 0.002932, 0.02957, 0.06278, 0.1052, 0.193, 0.3524, 0.3865, 0.4386, 0.5287, 0.7023, 0.001082, 0.02783, 0.06467, 0.1241, 0.2055, 0.3562, 0.3875, 0.4338, 0.519, 0.6881, 0.0008096, 0.02772, 0.06886, 0.1355, 0.2083, 0.3377, 0.384, 0.4304, 0.5137, 0.6804, 0.002514, 0.02962, 0.06568, 0.1246, 0.2047, 0.353, 0.3847, 0.4301, 0.5133, 0.6794, 0.005618, 0.03299, 0.06493, 0.1077, 0.1928, 0.3435, 0.3794, 0.4299, 0.5167, 0.6848, 0.009181, 0.03646, 0.06528, 0.1021, 0.1733, 0.3088, 0.3599, 0.4251, 0.5222, 0.6968, 0.01242, 0.03915, 0.06488, 0.09598, 0.1464, 0.2334, 0.3193, 0.4115, 0.5273, 0.7154, 0.01483, 0.0408, 0.06412, 0.09124, 0.1308, 0.1928, 0.2741, 0.3911, 0.5302, 0.7411, 0.01612, 0.04145, 0.06332, 0.08793, 0.1226, 0.1723, 0.246, 0.3681, 0.5297, 0.7593, 0.01622, 0.04121, 0.06263, 0.08603, 0.1184, 0.1636, 0.2294, 0.3407, 0.5264, 0.7706, 0.01525, 0.04037, 0.06228, 0.08576, 0.1182, 0.1628, 0.2254, 0.3304, 0.5251, 0.777, 0.01347, 0.03933, 0.06258, 0.08765, 0.1228, 0.1709, 0.2318, 0.3348, 0.5291, 0.7805, 0.01113, 0.03839, 0.06376, 0.09227, 0.1342, 0.1938, 0.2494, 0.3547, 0.5403, 0.7824, 0.008318, 0.03738, 0.06546, 0.09905, 0.1533, 0.2492, 0.279, 0.3961, 0.5594, 0.7826, 0.005008, 0.03562, 0.06648, 0.1043, 0.1675, 0.2801, 0.3111, 0.4766, 0.5838, 0.7796, 0.001323, 0.03287, 0.06641, 0.1071, 0.176, 0.2992, 0.3341, 0.5252, 0.606, 0.7714, 0.02971, 0.06555, 0.1079, 0.1804, 0.3112, 0.348, 0.5557, 0.6242, 0.7693, 0.02679, 0.0644, 0.1077, 0.1824, 0.3185, 0.3555, 0.5747, 0.6381, 0.7723, 0.1829, 0.3222, 0.3588, 0.6477, 0.7797, 0.9297, 0.8865, 0.9549, 0.9261, 0.02317, 0.9286, 0.05874, 0.8849, 0.9543, 0.93, 0.2787, 0.2889, 0.3184, 0.2694, 0.2969, 0.4326, 0.3289, 0.1811, 0.2591]): _vg.add([_i], _w, 'REPLACE')
_vg = ob_sphere.vertex_groups.new(name='Head')
for _i, _w in zip([0, 1, 2, 3, 4, 5, 6, 7, 8, 9, 10, 11, 12, 13, 14, 15, 16, 17, 18, 19, 20, 21, 22, 23, 24, 25, 26, 27, 28, 29, 30, 31, 32, 33, 34, 35, 36, 37, 38, 39, 40, 41, 42, 43, 44, 45, 46, 47, 48, 49, 50, 51, 52, 53, 54, 55, 56, 57, 58, 59, 60, 61, 62, 63, 64, 65, 66, 67, 68, 69, 70, 71, 72, 73, 74, 75, 76, 77, 78, 79, 80, 81, 82, 83, 84, 85, 86, 87, 88, 89, 90, 91, 92, 93, 94, 95, 96, 97, 98, 99, 100, 101, 102, 103, 104, 105, 106, 107, 108, 109, 110, 111, 112, 113, 114, 115, 116, 117, 118, 119, 120, 121, 122, 123, 124, 125, 126, 127, 128, 129, 130, 131, 132, 133, 134, 135, 136, 137, 138, 139, 140, 141, 142, 143, 144, 145, 146, 147, 148, 149, 150, 151, 152, 153, 154, 155, 156, 157, 158, 159, 160, 161, 162, 163, 164, 165, 166, 167, 168, 169, 170, 171, 172, 173, 174, 175, 176, 177, 178, 179, 180, 181, 182, 183, 184, 185, 186, 187, 188, 189, 190, 191, 192, 193, 194, 195, 196, 197, 198, 199, 200, 201, 202, 203, 204, 206, 207, 208, 209, 210, 211, 212, 213, 214, 215, 216, 217, 218, 219, 220, 221, 222, 223, 224, 225, 226, 227, 228, 229, 230, 231, 232, 233, 234, 235, 236, 237, 238, 239, 240, 241, 242, 243, 244, 245, 246, 247, 248, 249, 250, 251, 252, 253, 254, 255, 256, 257, 258, 259, 260, 261, 262, 263, 264, 265, 266, 267, 268, 269, 270, 271, 272, 273, 274, 275, 276, 277, 278, 279, 280, 281, 282, 283, 284, 285, 286, 287, 288, 289, 290, 291, 292, 293, 294, 295, 296, 297, 298, 299, 300, 301, 302, 303, 304, 305, 306, 307, 308, 309, 310, 311, 312, 313, 314, 315, 316, 317, 318, 319, 320, 321, 322, 323, 324, 325, 326, 327, 328, 329, 330, 331, 332, 333, 334, 335, 336, 337, 338, 339, 340, 341, 342, 343, 344, 345, 346, 347, 348, 349, 350, 351, 352, 353, 354, 355, 356, 357, 358, 359, 360, 361, 362, 363, 364, 365, 366, 367, 368, 369, 370, 371, 372, 373, 374, 375, 376, 377, 378, 379, 380, 381, 382, 383, 384, 385, 386, 387, 388, 389, 390, 391, 392, 393, 394, 395, 396, 397, 398, 399, 400, 401, 402, 403, 404, 405, 406, 407, 408, 409, 410, 411, 412, 413, 414, 415, 416, 417, 418, 419, 420, 421, 422, 423, 424, 425, 426, 427, 428, 429, 430, 431, 432, 433, 434, 435, 436, 437, 438, 439, 440, 441, 442, 443, 444, 445, 446, 447, 448, 449, 450, 451, 452, 453, 454, 455, 456, 457, 458, 459, 460, 461, 462, 463, 464, 465, 466, 467, 468, 469, 470, 471, 472, 473, 474, 475, 476, 477, 478, 479, 480, 481, 838, 840, 841, 842, 873, 874, 876, 878, 879], [0.9959, 0.9967, 0.9964, 0.9941, 0.9885, 0.9785, 0.9626, 0.9365, 0.8929, 0.4145, 0.9959, 0.9967, 0.9964, 0.9941, 0.9886, 0.9787, 0.9628, 0.9369, 0.8933, 0.8174, 0.6774, 0.6409, 0.4113, 0.3468, 0.2083, 0.9959, 0.9965, 0.996, 0.9935, 0.9879, 0.9781, 0.9623, 0.9367, 0.8936, 0.8187, 0.6804, 0.6438, 0.4162, 0.346, 0.1914, 0.9957, 0.9961, 0.9952, 0.9924, 0.9866, 0.9769, 0.9613, 0.9362, 0.8944, 0.8218, 0.6881, 0.6512, 0.4319, 0.3504, 0.1682, 0.9955, 0.9955, 0.9942, 0.991, 0.985, 0.9753, 0.9601, 0.9361, 0.8966, 0.8286, 0.7031, 0.6659, 0.4631, 0.361, 0.1536, 0.9952, 0.9948, 0.9931, 0.9895, 0.9833, 0.9737, 0.9592, 0.9368, 0.9012, 0.8415, 0.7321, 0.6897, 0.5188, 0.3763, 0.1453, 0.9949, 0.9942, 0.992, 0.988, 0.9816, 0.9722, 0.9585, 0.9383, 0.9077, 0.861, 0.7905, 0.7161, 0.5532, 0.3897, 0.142, 0.9946, 0.9935, 0.991, 0.9867, 0.9802, 0.971, 0.9579, 0.9393, 0.9122, 0.8725, 0.8145, 0.7331, 0.5741, 0.3993, 0.143, 0.9943, 0.9929, 0.9901, 0.9857, 0.9791, 0.97, 0.9573, 0.9395, 0.9141, 0.8775, 0.8238, 0.7412, 0.5842, 0.4056, 0.1482, 0.9941, 0.9924, 0.9895, 0.985, 0.9785, 0.9695, 0.9569, 0.9392, 0.9141, 0.8778, 0.8246, 0.7409, 0.5857, 0.4108, 0.1598, 0.9938, 0.992, 0.9891, 0.9847, 0.9784, 0.9694, 0.9568, 0.9387, 0.9124, 0.8743, 0.8183, 0.7309, 0.581, 0.4179, 0.1801, 0.9936, 0.9918, 0.989, 0.9848, 0.9787, 0.9699, 0.9571, 0.938, 0.9094, 0.8665, 0.8011, 0.7079, 0.5726, 0.4289, 0.2098, 0.9935, 0.9916, 0.989, 0.9852, 0.9795, 0.9709, 0.9578, 0.9374, 0.9051, 0.8517, 0.7628, 0.6621, 0.5636, 0.4435, 0.2478, 0.9934, 0.9916, 0.9891, 0.9857, 0.9805, 0.9722, 0.9589, 0.937, 0.8999, 0.8273, 0.6786, 0.6276, 0.5595, 0.4583, 0.2766, 0.9933, 0.9915, 0.9893, 0.9862, 0.9814, 0.9735, 0.9602, 0.9372, 0.8948, 0.807, 0.6476, 0.6135, 0.5614, 0.4713, 0.2977, 0.9932, 0.9914, 0.9893, 0.9865, 0.982, 0.9745, 0.9611, 0.9353, 0.8759, 0.7945, 0.6438, 0.6125, 0.5662, 0.481, 0.3119, 0.9931, 0.9914, 0.9893, 0.9864, 0.9821, 0.9746, 0.9611, 0.9311, 0.8645, 0.7917, 0.6623, 0.616, 0.5696, 0.4863, 0.3196, 0.9931, 0.9912, 0.989, 0.986, 0.9814, 0.9737, 0.9602, 0.9343, 0.8754, 0.7953, 0.647, 0.6153, 0.5699, 0.4867, 0.3206, 0.9931, 0.9911, 0.9887, 0.9854, 0.9803, 0.9722, 0.9585, 0.9351, 0.8923, 0.8072, 0.6565, 0.6206, 0.5701, 0.4833, 0.3152, 0.9931, 0.991, 0.9883, 0.9845, 0.979, 0.9704, 0.9568, 0.9347, 0.8979, 0.8267, 0.6912, 0.6401, 0.5749, 0.4778, 0.3032, 0.9947, 0.9931, 0.9909, 0.9879, 0.9838, 0.9777, 0.9688, 0.9554, 0.9351, 0.904, 0.8536, 0.7666, 0.6807, 0.5885, 0.4727, 0.2846, 0.9932, 0.991, 0.9877, 0.9832, 0.9767, 0.9676, 0.9546, 0.9359, 0.9088, 0.8692, 0.8072, 0.7259, 0.6089, 0.4698, 0.2589, 0.9934, 0.9911, 0.9877, 0.9829, 0.9762, 0.9669, 0.9543, 0.9367, 0.9121, 0.8774, 0.8277, 0.754, 0.6319, 0.4703, 0.2407, 0.9936, 0.9914, 0.988, 0.983, 0.9762, 0.9669, 0.9544, 0.9374, 0.914, 0.8816, 0.8364, 0.7706, 0.6593, 0.4736, 0.2294, 0.9938, 0.9919, 0.9885, 0.9836, 0.9767, 0.9674, 0.9548, 0.9377, 0.9142, 0.8818, 0.8372, 0.7746, 0.6696, 0.4749, 0.223, 0.9941, 0.9924, 0.9894, 0.9846, 0.9777, 0.9683, 0.9553, 0.9374, 0.9123, 0.8772, 0.8291, 0.7682, 0.6652, 0.4709, 0.2195, 0.9944, 0.9931, 0.9904, 0.9859, 0.9791, 0.9694, 0.9558, 0.9362, 0.9077, 0.8658, 0.8062, 0.7506, 0.6453, 0.4597, 0.2176, 0.9948, 0.9939, 0.9916, 0.9874, 0.9807, 0.9708, 0.9563, 0.9345, 0.9009, 0.8467, 0.7508, 0.721, 0.6039, 0.4406, 0.2174, 0.9951, 0.9946, 0.9929, 0.9891, 0.9826, 0.9725, 0.9572, 0.9335, 0.8957, 0.8325, 0.7199, 0.6889, 0.5234, 0.4162, 0.2204, 0.9954, 0.9954, 0.9941, 0.9908, 0.9845, 0.9743, 0.9586, 0.9336, 0.8929, 0.824, 0.7008, 0.6659, 0.4748, 0.394, 0.2286, 0.9956, 0.996, 0.9951, 0.9923, 0.9863, 0.9761, 0.9601, 0.9344, 0.8921, 0.8196, 0.6888, 0.652, 0.4443, 0.3758, 0.2307, 0.9958, 0.9964, 0.9959, 0.9934, 0.9877, 0.9776, 0.9616, 0.9356, 0.8923, 0.8176, 0.6815, 0.6445, 0.4253, 0.3619, 0.2277, 0.8171, 0.6778, 0.6412, 0.3523, 0.2203, 0.7213, 0.7111, 0.6816, 0.7306, 0.7031, 0.5674, 0.6711, 0.8189, 0.7409]): _vg.add([_i], _w, 'REPLACE')
_vg = ob_sphere.vertex_groups.new(name='Shoulder.L')
for _i, _w in zip([483, 485, 486, 487, 492, 493, 498, 520, 588, 589, 590, 591, 594, 715, 717, 787, 788, 789, 790, 791, 792, 800, 801, 837, 845, 846, 871, 872, 875, 877], [0.8049, 0.8473, 0.04039, 0.01202, 0.1043, 0.1192, 0.03235, 0.001577, 0.9288, 0.8541, 0.054, 0.09949, 0.06246, 0.1072, 0.1202, 0.01068, 0.03597, 0.09195, 0.1185, 0.8334, 0.8861, 0.02726, 0.005207, 0.01233, 0.00601, 0.0202, 0.01363, 0.002603, 0.8516, 0.7107]): _vg.add([_i], _w, 'REPLACE')
_vg = ob_sphere.vertex_groups.new(name='Bicep.L')
for _i, _w in zip([143, 158, 250, 265, 482, 484, 485, 486, 487, 488, 489, 490, 491, 492, 493, 495, 497, 498, 499, 516, 517, 518, 519, 520, 521, 588, 589, 616, 717, 743, 744, 745, 746, 747, 748, 749, 750, 751, 752, 753, 754, 755, 756, 757, 758, 759, 760, 787, 788, 789, 790, 791, 792, 800, 801, 802, 807, 834, 845, 846, 847, 848, 849, 850, 871, 872, 875, 877], [0.0, 0.0, 0.0, 0.0, 0.6845, 0.8612, 0.004775, 0.1339, 0.06428, 0.02846, 0.0338, 0.007898, 0.01295, 0.08299, 0.1978, 0.718, 0.6735, 0.6653, 0.7314, 0.7425, 0.7935, 0.7752, 0.8157, 0.655, 0.7187, 0.2965, 0.2887, 0.003234, 0.0, 0.06992, 0.1042, 0.057, 0.1057, 0.09172, 0.07814, 0.7099, 0.6005, 0.5548, 0.6485, 0.6284, 0.6123, 0.2989, 0.3374, 0.2644, 0.4589, 0.3097, 0.2797, 0.07124, 0.1328, 0.08349, 0.1719, 0.2309, 0.2511, 0.1403, 0.0383, 0.01363, 0.02943, 0.02727, 0.05841, 0.006231, 0.009356, 0.04524, 0.006586, 0.003949, 0.008487, 0.0624, 0.2094, 0.1493]): _vg.add([_i], _w, 'REPLACE')
_vg = ob_sphere.vertex_groups.new(name='Forearm.L')
for _i, _w in zip([482, 484, 495, 497, 498, 499, 516, 517, 518, 519, 520, 521, 522, 523, 524, 525, 526, 527, 529, 721, 722, 723, 724, 725, 726, 743, 744, 745, 746, 747, 748, 749, 750, 751, 752, 753, 754, 755, 756, 757, 758, 759, 760, 761, 762, 763, 764, 765, 766], [0.1303, 0.09479, 0.07698, 0.05776, 0.2821, 0.2536, 0.2348, 0.1824, 0.206, 0.1557, 0.3093, 0.2687, 0.1564, 0.2, 0.1629, 0.1921, 0.1545, 0.1875, 0.002047, 0.08079, 0.09303, 0.06075, 0.06059, 0.08672, 0.06288, 0.9261, 0.8911, 0.9394, 0.8905, 0.9027, 0.9162, 0.2751, 0.3882, 0.4251, 0.3389, 0.3596, 0.3801, 0.6948, 0.6552, 0.7312, 0.5349, 0.6827, 0.7096, 0.9026, 0.9268, 0.9123, 0.9212, 0.9162, 0.9226]): _vg.add([_i], _w, 'REPLACE')
_vg = ob_sphere.vertex_groups.new(name='hand.L')
for _i, _w in zip([522, 523, 524, 525, 526, 527, 528, 529, 530, 531, 532, 533, 535, 536, 537, 538, 539, 541, 542, 543, 545, 546, 547, 548, 549, 550, 556, 557, 558, 559, 564, 565, 567, 721, 722, 723, 724, 725, 726, 737, 738, 741, 761, 762, 763, 764, 765, 766], [0.8144, 0.7532, 0.8223, 0.7868, 0.7793, 0.7553, 0.08428, 0.5165, 0.1932, 0.4578, 0.1569, 0.5239, 0.2861, 0.0649, 0.2348, 0.05588, 0.2517, 0.07405, 0.01453, 0.04998, 0.06212, 0.04667, 0.01217, 0.02506, 0.03295, 0.0515, 0.01287, 0.007025, 0.02606, 0.02287, 0.03203, 0.003382, 0.02344, 0.8014, 0.8743, 0.7888, 0.8056, 0.8688, 0.8667, 0.01931, 0.09252, 0.07894, 0.7293, 0.6685, 0.6992, 0.6665, 0.6701, 0.6969]): _vg.add([_i], _w, 'REPLACE')
_vg = ob_sphere.vertex_groups.new(name='Pinky1.L')
for _i, _w in zip([529, 533, 535, 539, 541, 542, 543, 545, 546, 547, 548, 549, 550, 561, 562, 565, 566, 737], [0.02273, 0.05183, 0.1544, 0.182, 0.8268, 0.0146, 0.2443, 0.8206, 0.06955, 0.08726, 0.01233, 0.7327, 0.06952, 0.03332, 0.03048, 0.05044, 0.01197, 0.0696]): _vg.add([_i], _w, 'REPLACE')
_vg = ob_sphere.vertex_groups.new(name='Pinky2.L')
_vg = ob_sphere.vertex_groups.new(name='Pinky3.L')
for _i, _w in zip([560, 561, 562, 563, 564, 565, 566, 567], [0.3459, 0.4859, 0.7868, 0.8145, 0.3278, 0.4119, 0.1372, 0.2019]): _vg.add([_i], _w, 'REPLACE')
_vg = ob_sphere.vertex_groups.new(name='Index1.L')
for _i, _w in zip([538, 542, 544, 545, 546, 547, 548, 549, 550, 551, 556, 557, 558, 559, 561, 737, 742], [0.02504, 0.004876, 0.04085, 0.06346, 0.05691, 0.6555, 0.01428, 0.09944, 0.05689, 0.08388, 0.0179, 0.03418, 0.02626, 0.02945, 0.01324, 0.05692, 0.01412]): _vg.add([_i], _w, 'REPLACE')
_vg = ob_sphere.vertex_groups.new(name='Index2.L')
_vg = ob_sphere.vertex_groups.new(name='Index3.L')
for _i, _w in zip([543, 556, 557, 558, 559, 564, 565, 566, 567], [0.03302, 0.3895, 0.3242, 0.3373, 0.3272, 0.5773, 0.4807, 0.7807, 0.7027]): _vg.add([_i], _w, 'REPLACE')
_vg = ob_sphere.vertex_groups.new(name='Middle1.L')
for _i, _w in zip([538, 544, 546, 547, 548, 550, 551, 556, 557, 558, 559, 737, 742], [0.0249, 0.1375, 0.009237, 0.1032, 0.07595, 0.00924, 0.7326, 0.02367, 0.02447, 0.05409, 0.05958, 0.00923, 0.09315]): _vg.add([_i], _w, 'REPLACE')
_vg = ob_sphere.vertex_groups.new(name='Middle2.L')
_vg = ob_sphere.vertex_groups.new(name='Middle3.L')
for _i, _w in zip([552, 553, 554, 555, 556, 557, 558, 559, 560, 561, 562, 563], [0.2234, 0.1895, 0.8041, 0.7957, 0.3912, 0.4588, 0.3893, 0.3989, 0.5977, 0.3641, 0.1302, 0.1575]): _vg.add([_i], _w, 'REPLACE')
_vg = ob_sphere.vertex_groups.new(name='Pointer1.L')
for _i, _w in zip([538, 540, 542, 543, 544, 546, 547, 548, 549, 550, 551, 556, 557, 558, 559, 737, 738, 742], [0.03862, 0.08153, 0.145, 0.1204, 0.6816, 0.2694, 0.05921, 0.5773, 0.02444, 0.2694, 0.1118, 0.06872, 0.0646, 0.09256, 0.08902, 0.2693, 0.001877, 0.6327]): _vg.add([_i], _w, 'REPLACE')
_vg = ob_sphere.vertex_groups.new(name='Pointer2.L')
_vg = ob_sphere.vertex_groups.new(name='Pointer3.L')
for _i, _w in zip([552, 553, 554, 555], [0.7413, 0.7949, 0.1633, 0.1846]): _vg.add([_i], _w, 'REPLACE')
_vg = ob_sphere.vertex_groups.new(name='Thumb1.L')
for _i, _w in zip([522, 524, 526, 528, 529, 530, 531, 532, 533, 534, 535, 536, 537, 538, 539, 540, 544, 721, 723, 724, 725, 726, 733, 736, 738, 739, 740, 741, 742], [0.07951, 0.05098, 0.05705, 0.9008, 0.02457, 0.7784, 0.09586, 0.8087, 0.06763, 0.9013, 0.03278, 0.8424, 0.1159, 0.8107, 0.06533, 0.1083, 0.0005574, 0.009712, 0.2138, 0.158, 0.02406, 0.1508, 0.04553, 0.0323, 0.8243, 0.9363, 0.8733, 0.8583, 0.054]): _vg.add([_i], _w, 'REPLACE')
_vg = ob_sphere.vertex_groups.new(name='Thumb2.L')
for _i, _w in zip([534, 536, 540, 542, 543, 544, 546, 548, 549, 550, 556, 558, 559, 568, 569, 733, 734, 735, 736, 737, 738, 739, 740, 741, 742], [0.1154, 0.06537, 0.6817, 0.5625, 0.0916, 0.06347, 0.2052, 0.09023, 0.0005422, 0.2053, 0.0006676, 0.006007, 0.003772, 0.02317, 0.02868, 0.8662, 0.05686, 0.1398, 0.8421, 0.2052, 0.03652, 0.0335, 0.06761, 0.02525, 0.1366]): _vg.add([_i], _w, 'REPLACE')
_vg = ob_sphere.vertex_groups.new(name='Thumb3.L')
for _i, _w in zip([540, 568, 569, 570, 571, 733, 734, 735, 736], [0.08773, 0.9618, 0.9576, 1.054, 1.007, 0.05461, 0.9314, 0.8783, 0.1132]): _vg.add([_i], _w, 'REPLACE')
_vg = ob_sphere.vertex_groups.new(name='Shoulder.R')
for _i, _w in zip([594, 596, 598, 599, 600, 605, 606, 611, 713, 714, 715, 716, 717, 718, 793, 794, 795, 796, 797, 798, 803, 807, 808, 833, 837, 839, 877], [0.05155, 0.8035, 0.8457, 0.1479, 0.002584, 0.1662, 0.1177, 0.02094, 0.9211, 0.8588, 0.1036, 0.05452, 0.1199, 0.09964, 0.0002056, 0.008733, 0.114, 0.1159, 0.8307, 0.8684, 0.1494, 0.001292, 0.1432, 0.06942, 0.7495, 0.8536, 0.01298]): _vg.add([_i], _w, 'REPLACE')
_vg = ob_sphere.vertex_groups.new(name='Bicep.R')
for _i, _w in zip([356, 371, 595, 597, 598, 599, 600, 601, 602, 603, 604, 605, 606, 608, 610, 611, 612, 616, 641, 642, 643, 644, 645, 646, 713, 714, 727, 728, 729, 730, 731, 732, 767, 768, 769, 770, 771, 772, 773, 774, 775, 776, 777, 778, 793, 794, 795, 796, 797, 798, 802, 803, 804, 807, 808, 809, 810, 811, 812, 833, 834, 837, 839, 845, 872, 886, 887, 888, 889, 890, 891], [4.238e-06, 0.0001671, 0.7768, 0.7234, 0.003392, 0.2269, 0.251, 0.01549, 0.02357, 0.01087, 0.01407, 0.1806, 0.3728, 0.6314, 0.6359, 0.6575, 0.7127, 0.05871, 0.717, 0.7258, 0.7814, 0.784, 0.6513, 0.7036, 0.1878, 0.2153, 0.07203, 0.04835, 0.09379, 0.1457, 0.1023, 0.0627, 0.6024, 0.6917, 0.6158, 0.6841, 0.5912, 0.5496, 0.2533, 0.5138, 0.2832, 0.4424, 0.3143, 0.273, 0.255, 0.1538, 0.118, 0.3989, 0.1715, 0.2156, 0.05441, 0.2749, 0.1836, 0.2099, 0.006529, 6.378e-05, 0.04498, 0.007037, 0.005433, 0.001116, 0.1931, 0.124, 0.1321, 0.02935, 0.0272, 0.03602, 0.04689, 0.05117, 0.03135, 0.07283, 0.02417]): _vg.add([_i], _w, 'REPLACE')
_vg = ob_sphere.vertex_groups.new(name='Forearm.R')
for _i, _w in zip([595, 597, 600, 608, 610, 611, 612, 641, 642, 643, 644, 645, 646, 727, 728, 729, 730, 731, 732, 767, 768, 769, 770, 771, 772, 773, 774, 775, 776, 777, 778, 793, 807, 886, 887, 888, 889, 890, 891], [0.2006, 0.1806, 0.0003729, 0.09665, 0.08299, 0.2817, 0.2578, 0.2659, 0.2316, 0.1944, 0.1793, 0.3081, 0.2746, 0.8976, 0.9299, 0.8734, 0.8244, 0.8749, 0.9145, 0.3832, 0.2884, 0.3604, 0.2936, 0.3913, 0.4234, 0.7337, 0.4656, 0.6998, 0.5426, 0.6649, 0.7041, 0.004621, 0.0001864, 0.4488, 0.4367, 0.4374, 0.4572, 0.4122, 0.4649]): _vg.add([_i], _w, 'REPLACE')
_vg = ob_sphere.vertex_groups.new(name='hand.R')
for _i, _w in zip([647, 648, 649, 650, 651, 652, 653, 654, 655, 656, 657, 658, 660, 661, 662, 663, 664, 665, 666, 667, 668, 669, 670, 671, 672, 673, 674, 675, 676, 683, 692, 727, 729, 730, 880, 881, 882, 883, 884, 885, 886, 887, 888, 889, 890, 891], [0.9318, 0.9718, 0.9475, 0.9659, 0.9509, 0.972, 0.07259, 0.6947, 0.1648, 0.6583, 0.1242, 0.6655, 0.5863, 0.06034, 0.03018, 0.04694, 0.4273, 0.0, 0.06359, 0.009497, 0.03566, 0.03761, 0.02957, 0.004082, 0.0, 0.0247, 0.009894, 0.0325, 0.0, 0.0, 0.0, 0.00465, 0.009847, 0.004042, 0.5798, 0.7529, 0.5022, 0.5376, 0.7183, 0.5562, 0.3142, 0.3073, 0.3999, 0.3419, 0.3527, 0.3238]): _vg.add([_i], _w, 'REPLACE')
_vg = ob_sphere.vertex_groups.new(name='Pinky1.R')
for _i, _w in zip([654, 658, 660, 664, 666, 667, 668, 670, 671, 674, 675, 690, 880, 881], [0.006042, 0.02758, 0.1338, 0.1485, 0.7636, 0.03834, 0.0383, 0.645, 0.03831, 0.1028, 0.05301, 0.01244, 0.01379, 0.003021]): _vg.add([_i], _w, 'REPLACE')
_vg = ob_sphere.vertex_groups.new(name='Pinky2.R')
_vg = ob_sphere.vertex_groups.new(name='Pinky3.R')
for _i, _w in zip([670, 675, 685, 686, 687, 688, 689, 690, 691, 692], [0.004612, 0.06335, 0.3637, 0.5063, 0.8155, 0.8375, 0.8491, 0.8795, 0.889, 0.7709]): _vg.add([_i], _w, 'REPLACE')
_vg = ob_sphere.vertex_groups.new(name='Index1.R')
for _i, _w in zip([663, 664, 666, 667, 668, 669, 670, 671, 672, 673, 674, 675, 676, 681, 682, 683, 684, 686, 687], [0.01488, 0.01269, 0.01409, 0.0428, 0.04278, 0.05781, 0.2102, 0.04279, 0.7948, 0.00345, 0.7528, 0.1227, 0.08152, 0.005893, 0.02267, 0.01461, 0.01794, 0.06415, 0.03604]): _vg.add([_i], _w, 'REPLACE')
_vg = ob_sphere.vertex_groups.new(name='Index2.R')
_vg = ob_sphere.vertex_groups.new(name='Index3.R')
for _i, _w in zip([681, 682, 683, 684, 689, 690, 691, 692], [0.3125, 0.2373, 0.2619, 0.2504, 0.08601, 0.03225, 0.03004, 0.149]): _vg.add([_i], _w, 'REPLACE')
_vg = ob_sphere.vertex_groups.new(name='Middle1.R')
for _i, _w in zip([663, 665, 667, 668, 669, 670, 671, 672, 673, 674, 675, 676, 681, 682, 683, 684], [0.05351, 0.0075, 0.03024, 0.03024, 0.4339, 0.01722, 0.03024, 0.08772, 0.118, 0.03752, 0.006365, 0.765, 0.01584, 0.01252, 0.05239, 0.05758]): _vg.add([_i], _w, 'REPLACE')
_vg = ob_sphere.vertex_groups.new(name='Middle2.R')
_vg = ob_sphere.vertex_groups.new(name='Middle3.R')
for _i, _w in zip([673, 677, 678, 679, 680, 681, 682, 683, 684, 685, 686, 687, 688], [0.01884, 0.2921, 0.2087, 0.805, 0.8047, 0.5104, 0.5966, 0.5072, 0.5194, 0.5815, 0.3478, 0.1107, 0.14]): _vg.add([_i], _w, 'REPLACE')
_vg = ob_sphere.vertex_groups.new(name='Pointer1.R')
_vg = ob_sphere.vertex_groups.new(name='Pointer2.R')
_vg = ob_sphere.vertex_groups.new(name='Pointer3.R')
for _i, _w in zip([669, 677, 678, 679, 680], [0.001464, 0.6605, 0.7733, 0.1578, 0.1749]): _vg.add([_i], _w, 'REPLACE')
_vg = ob_sphere.vertex_groups.new(name='Thumb1.R')
for _i, _w in zip([647, 649, 651, 653, 654, 655, 656, 657, 658, 659, 660, 661, 662, 663, 664, 665, 667, 668, 669, 671, 694, 880, 881, 882, 883, 884, 885, 886, 887, 890], [0.05574, 0.02115, 0.02458, 0.9173, 0.03391, 0.8167, 0.1097, 0.8556, 0.07629, 0.9353, 0.03575, 0.8322, 0.1147, 0.8241, 0.06684, 0.08503, 0.02425, 0.02426, 0.07461, 0.02425, 0.03218, 0.03814, 0.01696, 0.4865, 0.4401, 0.05487, 0.4189, 0.01229, 0.02787, 0.01058]): _vg.add([_i], _w, 'REPLACE')
_vg = ob_sphere.vertex_groups.new(name='Thumb2.R')
for _i, _w in zip([659, 660, 661, 662, 663, 665, 666, 667, 668, 669, 670, 671, 672, 673, 674, 675, 676, 677, 681, 682, 683, 684, 686, 689, 690, 692], [0.0383, 0.02655, 0.08297, 0.0881, 0.05284, 0.7973, 0.09209, 0.5771, 0.5771, 0.2962, 0.01667, 0.5771, 0.05608, 0.6986, 0.008519, 0.3206, 0.08123, 0.004192, 0.0838, 0.0715, 0.11, 0.1038, 0.03504, 0.05035, 0.001159, 0.04306]): _vg.add([_i], _w, 'REPLACE')
_vg = ob_sphere.vertex_groups.new(name='Thumb3.R')
for _i, _w in zip([665, 693, 694, 695, 696], [0.04219, 0.9784, 0.942, 1.001, 0.9938]): _vg.add([_i], _w, 'REPLACE')
_vg = ob_sphere.vertex_groups.new(name='Hip.L')
for _i, _w in zip([488, 489, 490, 491, 494, 496, 500, 501, 502, 503, 504, 505, 506, 507, 508, 509, 510, 511, 601, 603, 604, 607, 609, 613, 614, 619, 620, 621, 622, 623, 624, 625, 626, 627, 628, 629, 630, 631, 632, 633, 634, 635, 636, 637, 638, 639, 640, 697, 698, 699, 700, 703, 704, 707, 708, 709, 711, 712, 779, 780, 781, 782, 783, 784, 785, 786, 805, 806, 809, 811, 812, 813, 814, 815, 816, 817, 818, 819, 820, 821, 823, 824, 826, 828, 830, 831, 832, 835, 836, 843, 844, 847, 848, 849, 850, 851, 852, 853, 854, 855, 856, 857, 858, 869, 870], [0.02799, 0.03772, 0.1356, 0.131, 0.5773, 0.5714, 0.633, 0.6244, 0.9393, 0.9424, 0.5368, 0.5305, 0.3573, 0.3387, 0.499, 0.5564, 0.4564, 0.4538, 0.0, 0.0, 0.0, 0.0002908, 0.01337, 0.08014, 0.1062, 0.01172, 0.02917, 1.153e-08, 0.01721, 0.06091, 0.1296, 4.759e-06, 0.06544, 0.002517, 5.098e-07, 0.001366, 0.001778, 0.0002037, 3.939e-08, 3.781e-11, 2.411e-10, 0.0, 6.659e-05, 0.0, 0.0, 0.0, 0.0, 0.0, 0.0, 0.0, 0.0, 0.0, 0.0, 0.0, 0.0, 0.0, 0.0, 0.0, 0.4884, 0.5199, 0.4405, 0.4895, 2.47e-08, 0.0, 1.732e-14, 4.608e-06, 1.586e-08, 0.0565, 0.0, 0.005861, 0.0007491, 3.303e-06, 0.06665, 2.834e-05, 0.03276, 1.89e-09, 0.004303, 3.203e-12, 1.288e-06, 0.0, 0.0, 0.0, 0.0, 0.0, 0.0, 3.232e-14, 4.153e-10, 0.06143, 0.07748, 0.3357, 0.3388, 0.01399, 0.01886, 0.07134, 0.08371, 0.3532, 0.3771, 0.471, 0.4712, 0.447, 0.4346, 0.4777, 0.5051, 0.465, 0.5042]): _vg.add([_i], _w, 'REPLACE')
_vg = ob_sphere.vertex_groups.new(name='Shin.L')
for _i, _w in zip([504, 505, 506, 507, 508, 509, 510, 511, 512, 513, 514, 515, 572, 573, 574, 575, 576, 577, 607, 609, 621, 622, 625, 626, 627, 629, 630, 631, 633, 634, 635, 637, 638, 639, 640, 703, 707, 708, 709, 711, 712, 779, 780, 781, 782, 783, 784, 785, 786, 805, 806, 813, 814, 815, 817, 819, 820, 821, 826, 828, 830, 831, 832, 855, 856, 857, 858, 859, 860, 861, 862, 863, 869, 870], [0.3412, 0.3522, 0.1509, 0.1984, 0.4255, 0.4337, 0.6076, 0.5552, 0.9866, 0.9792, 0.9429, 0.925, 0.1902, 0.1342, 0.2233, 0.1711, 0.05871, 0.1049, 0.0, 0.0, 0.0, 0.0, 0.0, 0.0, 0.0, 0.0, 0.0, 0.0, 0.0, 0.0, 0.0, 0.0, 0.0, 0.0, 0.0, 0.0, 0.0, 0.0, 0.0, 0.0, 0.0, 0.7836, 0.855, 0.7996, 0.7463, 0.0, 0.0, 0.0, 0.0, 0.0, 0.0, 0.0, 0.0, 0.0, 0.0, 0.0, 0.0, 0.0, 0.0, 0.0, 0.0, 0.0, 0.0, 0.2461, 0.2753, 0.5166, 0.4944, 0.9647, 0.9521, 0.2067, 0.1527, 0.08179, 0.773, 0.8193]): _vg.add([_i], _w, 'REPLACE')
_vg = ob_sphere.vertex_groups.new(name='Foot.L')
for _i, _w in zip([514, 515, 572, 573, 574, 575, 576, 577, 578, 579, 580, 581, 582, 583, 584, 585, 586, 587, 609, 622, 625, 626, 629, 630, 631, 633, 634, 635, 637, 638, 639, 640, 697, 698, 699, 700, 703, 704, 707, 708, 709, 711, 712, 783, 784, 785, 786, 806, 814, 815, 817, 819, 820, 821, 823, 824, 826, 828, 830, 831, 832, 859, 860, 861, 862, 863, 864, 865, 866, 867, 868], [0.02556, 0.06254, 0.8087, 0.8651, 0.7731, 0.8264, 0.9411, 0.8936, 0.9777, 0.9834, 0.9905, 0.9818, 0.9961, 0.9954, 0.9946, 0.9896, 0.9972, 0.9956, 0.0, 0.0, 0.0, 0.0, 0.0, 0.0, 0.0, 0.0, 0.0, 0.0, 0.0, 0.0, 0.0, 0.0, 0.0, 0.0, 0.0, 0.0, 0.0, 0.0, 0.0, 0.0, 0.0, 0.0, 0.0, 0.0, 0.0, 0.0, 0.0, 0.0, 0.0, 0.0, 0.0, 0.0, 0.0, 0.0, 0.0, 0.0, 0.0, 0.0, 0.0, 0.0, 0.0, 0.01278, 0.03127, 0.7909, 0.8458, 0.9173, 0.9806, 0.9862, 0.9957, 0.9921, 0.9964]): _vg.add([_i], _w, 'REPLACE')
_vg = ob_sphere.vertex_groups.new(name='Hip.R')
for _i, _w in zip([494, 500, 502, 504, 505, 506, 507, 508, 509, 510, 511, 512, 513, 514, 515, 601, 602, 603, 604, 607, 609, 613, 614, 621, 622, 623, 624, 625, 626, 627, 628, 629, 630, 631, 632, 633, 634, 635, 636, 637, 638, 639, 779, 780, 781, 782, 783, 784, 785, 786, 805, 806, 809, 810, 811, 812, 813, 814, 815, 816, 817, 818, 819, 820, 831, 832, 835, 836, 843, 844, 851, 852, 853, 854, 855, 856, 857, 858, 869, 870], [0.0, 0.0, 0.0, 1.716e-09, 0.0001265, 3.726e-06, 4.254e-07, 0.01047, 0.0, 1.314e-08, 0.009705, 0.0, 0.0, 0.0, 0.0, 0.02, 0.03021, 0.1225, 0.1424, 0.5427, 0.5398, 0.07083, 0.01329, 0.5891, 0.5868, 0.06721, 0.02956, 0.8748, 0.8913, 0.09275, 0.08559, 0.5799, 0.5556, 0.6147, 0.5287, 0.6763, 0.5891, 0.5492, 0.629, 0.0, 0.0, 0.0, 0.0001334, 0.0, 0.006682, 8.303e-12, 0.526, 0.6036, 0.3732, 0.4275, 0.3068, 0.2765, 0.01, 0.0151, 0.07121, 0.06126, 0.3282, 0.3082, 0.4838, 0.4885, 0.5973, 0.5421, 0.6128, 0.6091, 0.4003, 0.5648, 0.06604, 0.06689, 0.03541, 0.006643, 0.0336, 0.01478, 0.04638, 0.04279, 1.864e-06, 6.344e-05, 0.005234, 0.004853, 0.003341, 6.668e-05]): _vg.add([_i], _w, 'REPLACE')
_vg = ob_sphere.vertex_groups.new(name='Shin.R')
for _i, _w in zip([508, 509, 511, 629, 630, 631, 632, 633, 634, 635, 636, 637, 638, 639, 640, 697, 698, 699, 700, 701, 702, 779, 780, 781, 783, 784, 785, 786, 817, 818, 819, 820, 821, 822, 823, 824, 825, 831, 832, 857, 858, 869, 870], [7.841e-05, 0.01208, 0.001635, 0.3071, 0.315, 0.1408, 0.1803, 0.3833, 0.387, 0.3512, 0.5368, 0.9865, 0.9791, 0.9423, 0.9241, 0.1901, 0.1342, 0.2231, 0.171, 0.0587, 0.1048, 0.02158, 0.04962, 0.004083, 0.8017, 0.8643, 0.8116, 0.7457, 0.2239, 0.2476, 0.3672, 0.4619, 0.9644, 0.9516, 0.2066, 0.1526, 0.08173, 0.7786, 0.833, 3.92e-05, 0.006855, 0.002041, 0.0356]): _vg.add([_i], _w, 'REPLACE')
_vg = ob_sphere.vertex_groups.new(name='Foot.R')
for _i, _w in zip([639, 640, 697, 698, 699, 700, 701, 702, 703, 704, 705, 706, 707, 708, 709, 710, 711, 712, 821, 822, 823, 824, 825, 826, 827, 828, 829, 830], [0.0262, 0.06319, 0.8088, 0.8652, 0.7732, 0.8265, 0.9411, 0.8937, 0.9777, 0.9834, 0.9905, 0.9819, 0.9961, 0.9954, 0.9946, 0.9896, 0.9972, 0.9956, 0.0131, 0.03159, 0.791, 0.8458, 0.9174, 0.9806, 0.9862, 0.9957, 0.9921, 0.9964]): _vg.add([_i], _w, 'REPLACE')
_vg = ob_sphere.vertex_groups.new(name='Root')
for _i, _w in zip([488, 489, 490, 491, 494, 496, 500, 501, 502, 503, 601, 602, 603, 604, 607, 609, 613, 614, 617, 618, 619, 620, 621, 622, 623, 624, 625, 626, 627, 628, 801, 803, 804, 805, 806, 809, 810, 811, 812, 813, 814, 815, 816, 833, 834, 835, 836, 843, 844, 847, 848, 849, 850, 851, 852, 853, 854, 872], [0.1839, 0.1855, 0.61, 0.5712, 0.3087, 0.3126, 0.2764, 0.2892, 0.001465, 0.007718, 0.1837, 0.1854, 0.6093, 0.5706, 0.3084, 0.3124, 0.6668, 0.8428, 0.1905, 0.1428, 0.7301, 0.7472, 0.2762, 0.289, 0.6826, 0.8078, 0.001445, 0.007695, 0.06941, 0.07678, 0.005115, 0.0001998, 0.005575, 0.4876, 0.5776, 0.1633, 0.1879, 0.6503, 0.6783, 0.4794, 0.5484, 0.03543, 0.04224, 9.992e-05, 0.002787, 0.6865, 0.6788, 0.4877, 0.5777, 0.1634, 0.188, 0.6506, 0.6786, 0.4795, 0.5485, 0.03544, 0.04225, 0.002557]): _vg.add([_i], _w, 'REPLACE')
_vg = ob_sphere.vertex_groups.new(name='Arm_Target.L')
_vg = ob_sphere.vertex_groups.new(name='Arm_Target.R')
_vg = ob_sphere.vertex_groups.new(name='Hand_IK.L')
_m = ob_sphere.modifiers.new('Armature', 'ARMATURE')
_m.object = ob_armature
ob_armature.location = (0.0, 0.0, 0.0)
ob_armature.show_in_front = True

# ---- collection membership
col_collection_1.objects.link(ob_sphere)
col_collection_1.objects.link(ob_armature)

# ---- scene / render settings (as saved in the file)
scene.frame_start = 1; scene.frame_end = 30; scene.frame_set(0)
scene.render.engine = 'CYCLES'
scene.render.image_settings.color_mode = 'RGB'
scene.render.image_settings.compression = 90
scene.render.resolution_percentage = 50
scene.render.dither_intensity = 0.0
scene.render.bake_margin = 2
scene.render.bake_bias = 0.0
scene.cycles.use_denoising = False
scene.cycles.samples = 10
scene.cycles.sampling_pattern = 'TABULATED_SOBOL'
scene.cycles.light_sampling_threshold = 0.0
scene.cycles.use_adaptive_sampling = False
scene.cycles.use_light_tree = False
scene.cycles.blur_glossy = 0.0
scene.cycles.volume_bounces = 1
scene.cycles.pixel_filter_type = 'GAUSSIAN'
scene.cycles.sample_clamp_indirect = 0.0
scene.view_settings.view_transform = 'Standard'
bpy.context.view_layer.update()

# ---- added for rendering (the .blend has no active camera and no usable light): camera, sun
cam_auto = bpy.data.cameras.new('AutoCamera')
cam_auto.lens = 50.0
cam_auto.sensor_width = 36.0
cam_auto.clip_end = 1000.0
ob_auto_camera = bpy.data.objects.new('AutoCamera', cam_auto)
scene.collection.objects.link(ob_auto_camera)
ob_auto_camera.location = (17.9416, -22.0028, 13.9227)
ob_auto_camera.rotation_euler = (1.09748, -7.21219e-08, 0.694738)
scene.camera = ob_auto_camera
light_auto_sun = bpy.data.lights.new('AutoSun', 'SUN')
light_auto_sun.energy = 3.0
light_auto_sun.angle = 0.0523599
ob_auto_sun = bpy.data.objects.new('AutoSun', light_auto_sun)
scene.collection.objects.link(ob_auto_sun)
ob_auto_sun.rotation_euler = (0.872665, 0.174533, 0.523599)
bpy.context.view_layer.update()
